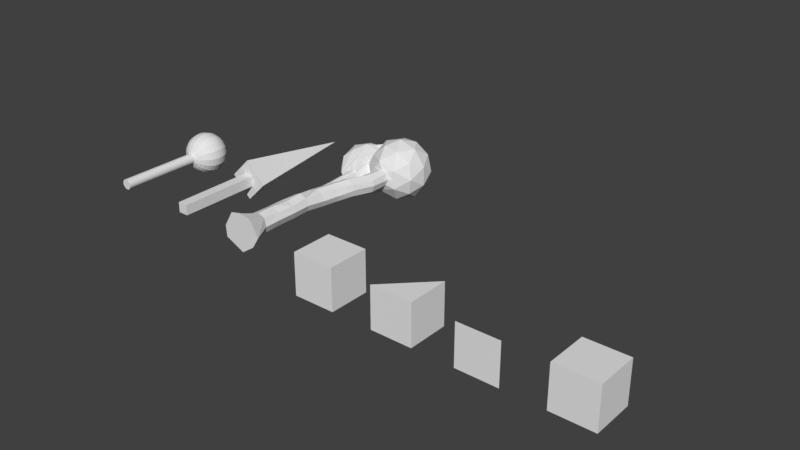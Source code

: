 # Source: land-set-1c.blend  (saved by Blender 2.79.0; exported with 4.5.12 LTS)
import bpy
from mathutils import Matrix  # noqa: F401  (used for matrix-valued properties, if any)

bpy.ops.wm.read_factory_settings(use_empty=True)
scene = bpy.context.scene
scene.name = 'Scene'

# ---- collections
col_collection_1 = bpy.data.collections.new('Collection 1'); scene.collection.children.link(col_collection_1)

# ---- materials (node trees are filled in below, after node groups)
mat_tree3_material = bpy.data.materials.new('tree3-material')
mat_tree3_material.alpha_threshold = 0.0
mat_tree3_material.use_transparent_shadow = False
mat_tree3_material.roughness = 0.5
mat_tree2_material = bpy.data.materials.new('tree2-material')
mat_tree2_material.alpha_threshold = 0.0
mat_tree2_material.use_transparent_shadow = False
mat_tree2_material.roughness = 0.5
mat_tree1_material = bpy.data.materials.new('tree1-material')
mat_tree1_material.alpha_threshold = 0.0
mat_tree1_material.use_transparent_shadow = False
mat_tree1_material.roughness = 0.5

# ---- material node trees

# ---- world
world_world = bpy.data.worlds.new('World'); scene.world = world_world
world_world.color = (0.05088, 0.05088, 0.05088)
world_world.use_sun_shadow = False
world_world.sun_shadow_jitter_overblur = 0.0
world_world.cycles.sampling_method = 'MANUAL'

# ---- meshes
me_tree_3_geo = bpy.data.meshes.new('tree_3_geo')
me_tree_3_geo.from_pydata([(-0.4846, 4.0, -0.264), (-0.4132, 3.997, -0.2481), (-0.3511, 3.983, -0.1454), (-0.392, 3.986, -0.04487), (-0.4846, 4.0, -0.01405), (-0.573, 4.0, -0.05066), (-0.6096, 4.0, -0.139), (-0.573, 4.0, -0.2274), (-0.08462, -4.292e-06, -0.439), (0.4028, 3.989, -0.154), (0.2422, -4.292e-06, -0.2158), (0.5481, 3.995, -0.08577), (0.4154, -4.292e-06, 0.06095), (0.6072, 4.008, 0.05681), (0.1922, -4.292e-06, 0.4377), (0.5549, 4.012, 0.2152), (-0.08462, -4.292e-06, 0.491), (0.4124, 4.011, 0.2807), (-0.3614, -4.292e-06, 0.4377), (0.2704, 4.006, 0.2098), (-0.5846, -4.292e-06, 0.06095), (0.2025, 3.995, 0.06224), (-0.5614, -4.292e-06, -0.2158), (0.2698, 3.987, -0.08709), (0.09216, 0.4828, -0.1158), (0.0833, 0.9737, -0.1057), (0.07972, 1.39, -0.114), (0.0817, 1.824, -0.09371), (0.1414, 2.229, -0.1172), (0.2434, 2.637, -0.1041), (0.3811, 3.028, -0.07586), (0.5283, 3.531, -0.1059), (0.1654, 0.4828, 0.06095), (0.1574, 0.9558, 0.06331), (0.1539, 1.387, 0.05719), (0.1554, 1.811, 0.06907), (0.2178, 2.224, 0.04165), (0.3104, 2.64, 0.0514), (0.432, 3.044, 0.08264), (0.5901, 3.533, 0.06591), (0.07786, 0.5159, 0.2431), (0.07831, 0.9458, 0.2045), (0.09072, 1.374, 0.2107), (0.09216, 1.791, 0.2377), (0.1536, 2.229, 0.213), (0.2464, 2.639, 0.2208), (0.4004, 3.04, 0.2189), (0.5486, 3.535, 0.1878), (-0.09406, 0.515, 0.3019), (-0.08462, 0.9369, 0.311), (-0.07989, 1.396, 0.2795), (-0.08462, 1.791, 0.311), (-0.005395, 2.23, 0.2761), (0.09351, 2.635, 0.2874), (0.2288, 3.037, 0.3072), (0.378, 3.522, 0.2831), (-0.2893, 0.4719, 0.2349), (-0.2614, 0.9369, 0.2377), (-0.2614, 1.37, 0.2377), (-0.2488, 1.813, 0.2293), (-0.1762, 2.226, 0.2193), (-0.07019, 2.635, 0.228), (0.06811, 3.032, 0.2446), (0.2191, 3.515, 0.2135), (-0.3346, 0.4828, 0.06095), (-0.3346, 0.9369, 0.06095), (-0.3346, 1.37, 0.06095), (-0.3152, 1.797, 0.05138), (-0.1383, 2.637, 0.05957), (-0.0005764, 3.025, 0.08149), (0.1576, 3.518, 0.04426), (-0.2614, 0.4828, -0.1158), (-0.2436, 0.9498, -0.1165), (-0.242, 1.373, -0.119), (-0.2471, 1.82, -0.09762), (-0.2439, 2.217, -0.1736), (-0.05891, 2.648, -0.09763), (0.06868, 3.022, -0.0875), (0.2291, 3.518, -0.09892), (0.3669, 3.522, -0.1595), (0.2262, 3.025, -0.1271), (0.08217, 2.638, -0.1492), (-0.003889, 2.238, -0.172), (-0.08527, 1.808, -0.1774), (-0.1056, 1.378, -0.1833), (-0.09006, 0.9554, -0.1841), (-0.08462, 0.4828, -0.189), (-0.5701, 4.053, 0.1239), (-0.6643, 4.209, 0.4139), (-1.066, 4.209, -0.139), (-0.6643, 4.209, -0.692), (-0.152, 4.208, -0.507), (-0.408, 4.789, 0.4191), (-0.955, 4.791, 0.2027), (-0.955, 4.791, -0.4808), (-0.305, 4.791, -0.692), (-0.4846, 5.15, -0.139), (-0.452, 4.053, -0.5645), (-0.4079, 4.202, 0.392), (-0.8263, 3.947, -0.139), (-0.9319, 4.158, 0.1859), (-0.5902, 3.947, -0.464), (-0.9319, 4.158, -0.464), (-0.3138, 4.158, -0.6649), (-0.4957, 4.514, 0.5071), (-1.103, 4.5, 0.06181), (-0.8667, 4.5, 0.3868), (-0.8667, 4.5, -0.6649), (-1.103, 4.5, -0.3399), (-0.1026, 4.5, -0.6649), (-0.4846, 4.5, -0.789), (-0.6555, 4.842, 0.3868), (-1.038, 4.842, -0.139), (-0.6555, 4.842, -0.6649), (-0.379, 5.053, 0.1859), (-0.7611, 5.053, 0.06181), (-0.7611, 5.053, -0.3399), (-0.379, 5.053, -0.464), (0.1573, 4.062, -0.1265), (0.9581, 4.365, 0.4552), (0.2081, 4.365, 0.6989), (-0.3119, 4.363, 0.09644), (0.2081, 4.365, -0.577), (0.9581, 4.365, -0.3333), (0.6227, 5.035, 0.6989), (-0.1273, 5.035, 0.4552), (-0.1273, 5.035, -0.3333), (0.6227, 5.035, -0.577), (1.086, 5.035, 0.06095), (0.4154, 5.45, 0.06095), (0.2935, 4.062, 0.4359), (0.7344, 4.062, 0.2927), (0.6125, 4.306, 0.6677), (1.053, 4.306, 0.06095), (0.7344, 4.062, -0.1708), (0.02108, 4.062, 0.06095), (-0.08929, 4.323, 0.4338), (0.2935, 4.062, -0.314), (-0.1008, 4.306, -0.314), (0.6125, 4.306, -0.5458), (1.129, 4.7, 0.2927), (1.129, 4.7, -0.1708), (0.4154, 4.7, 0.811), (0.8562, 4.7, 0.6677), (-0.2238, 4.692, 0.2964), (-0.02546, 4.7, 0.6677), (-0.02546, 4.7, -0.5458), (0.8562, 4.7, -0.5458), (0.4154, 4.7, -0.689), (0.9315, 5.094, 0.4359), (0.2182, 5.094, 0.6677), (-0.2226, 5.094, 0.06095), (0.2182, 5.094, -0.5458), (0.9315, 5.094, -0.314), (0.5372, 5.338, 0.4359), (0.8097, 5.338, 0.06095), (0.09639, 5.338, 0.2927), (0.09639, 5.338, -0.1708), (0.5372, 5.338, -0.314), (-0.3834, 4.007, -0.1949), (-0.2821, 2.606, -0.1511), (-0.3318, 2.934, -0.1537), (-0.3335, 3.242, -0.1622), (-0.3732, 3.599, -0.1436), (-0.4105, 3.596, -0.05124), (-0.3655, 3.237, -0.06469), (-0.3561, 2.918, -0.04194), (-0.3335, 2.583, -0.05797), (-0.3948, 2.589, -0.0376), (-0.4445, 2.918, -0.005326), (-0.4539, 3.237, -0.02808), (-0.4868, 3.593, -0.01909), (-0.4801, 2.581, -0.07645), (-0.5162, 2.921, -0.05213), (-0.5423, 3.237, -0.06469), (-0.5762, 3.604, -0.06329), (-0.5167, 2.581, -0.1648), (-0.5717, 2.927, -0.14), (-0.5789, 3.237, -0.1531), (-0.6065, 3.595, -0.1399), (-0.4781, 2.589, -0.2293), (-0.5274, 2.929, -0.2172), (-0.5423, 3.237, -0.2415), (-0.573, 3.576, -0.2274), (-0.4823, 3.598, -0.2412), (-0.4539, 3.237, -0.2781), (-0.4424, 2.924, -0.2523), (-0.4064, 2.594, -0.2686), (-0.3033, 2.581, -0.2044), (-0.367, 2.936, -0.2168), (-0.3655, 3.237, -0.2415), (-0.4066, 3.597, -0.2114), (-0.2219, 2.364, 0.03889), (-0.2439, 2.217, 0.07637), (-0.2132, 2.399, -0.1347), (-0.04458, 2.023, -0.1747), (-0.3323, 2.217, -0.137), (-0.3689, 2.217, -0.04863), (-0.3506, 2.217, -0.09282), (-0.3323, 2.217, 0.03976), (0.1573, 4.062, 0.2484), (0.514, 4.062, 0.3643), (0.514, 4.062, -0.2424), (0.7344, 4.062, 0.06095)], [], [(191, 184, 0, 1), (161, 160, 188, 189), (2, 3, 164, 163), (99, 88, 100), (175, 171, 4, 5), (179, 175, 5, 6), (183, 179, 6, 7), (184, 183, 7, 0), (193, 60, 192), (31, 79, 9, 11), (39, 31, 11, 13), (47, 39, 13, 15), (55, 47, 15, 17), (137, 9, 23, 118), (202, 11, 9, 137), (78, 70, 21, 23), (79, 78, 23, 9), (8, 10, 12, 14, 16, 18, 20, 22), (38, 30, 31, 39), (37, 29, 30, 38), (36, 28, 29, 37), (34, 26, 27, 35), (33, 25, 26, 34), (24, 25, 33, 32), (10, 24, 32, 12), (46, 38, 39, 47), (45, 37, 38, 46), (44, 36, 37, 45), (42, 34, 35, 43), (41, 33, 34, 42), (32, 33, 41, 40), (12, 32, 40, 14), (54, 46, 47, 55), (53, 45, 46, 54), (52, 44, 45, 53), (50, 42, 43, 51), (49, 41, 42, 50), (40, 41, 49, 48), (14, 40, 48, 16), (62, 54, 55, 63), (61, 53, 54, 62), (60, 52, 53, 61), (58, 50, 51, 59), (57, 49, 50, 58), (48, 49, 57, 56), (16, 48, 56, 18), (69, 62, 63, 70), (68, 61, 62, 69), (66, 58, 59, 67), (65, 57, 58, 66), (56, 57, 65, 64), (18, 56, 64, 20), (77, 69, 70, 78), (76, 68, 69, 77), (73, 66, 67, 74), (72, 65, 66, 73), (64, 65, 72, 71), (20, 64, 71, 22), (30, 80, 79, 31), (29, 81, 80, 30), (28, 82, 81, 29), (27, 83, 195, 82, 28), (26, 84, 83, 27), (25, 85, 84, 26), (86, 85, 25, 24), (8, 86, 24, 10), (80, 77, 78, 79), (81, 76, 77, 80), (27, 28, 36, 35), (180, 196, 198), (84, 73, 74, 83), (85, 72, 73, 84), (71, 72, 85, 86), (22, 71, 86, 8), (97, 0, 7, 101), (171, 164, 3, 4), (91, 159, 1, 103), (88, 98, 104), (89, 100, 105), (90, 102, 107), (91, 103, 109), (88, 104, 106), (89, 105, 108), (90, 107, 110), (93, 111, 115), (94, 112, 116), (95, 113, 117), (117, 116, 96), (117, 113, 116), (113, 94, 116), (116, 115, 96), (116, 112, 115), (112, 93, 115), (115, 114, 96), (115, 111, 114), (111, 92, 114), (110, 113, 95), (110, 107, 113), (107, 94, 113), (108, 112, 94), (108, 105, 112), (105, 93, 112), (106, 111, 93), (106, 104, 111), (104, 92, 111), (109, 110, 95), (109, 103, 110), (103, 90, 110), (107, 108, 94), (107, 102, 108), (102, 89, 108), (105, 106, 93), (105, 100, 106), (100, 88, 106), (103, 1, 0, 97), (101, 90, 103, 97), (101, 102, 90), (101, 99, 102), (99, 89, 102), (99, 100, 89), (99, 87, 98, 88), (101, 7, 6, 99), (5, 87, 99, 6), (135, 21, 19, 200), (119, 131, 133), (118, 23, 21, 135), (17, 130, 200, 19), (21, 70, 63, 19), (119, 133, 140), (120, 132, 142), (121, 136, 144), (122, 138, 146), (123, 139, 147), (119, 140, 143), (120, 142, 145), (122, 146, 148), (123, 147, 141), (124, 149, 154), (125, 150, 156), (126, 151, 157), (127, 152, 158), (128, 153, 155), (155, 158, 129), (155, 153, 158), (153, 127, 158), (158, 157, 129), (158, 152, 157), (152, 126, 157), (157, 156, 129), (157, 151, 156), (151, 125, 156), (156, 154, 129), (156, 150, 154), (150, 124, 154), (154, 155, 129), (154, 149, 155), (149, 128, 155), (141, 153, 128), (141, 147, 153), (147, 127, 153), (148, 152, 127), (148, 146, 152), (146, 126, 152), (145, 150, 125), (145, 142, 150), (142, 124, 150), (143, 149, 124), (143, 140, 149), (140, 128, 149), (147, 148, 127), (147, 139, 148), (139, 122, 148), (144, 145, 125), (144, 136, 145), (136, 120, 145), (142, 143, 124), (142, 132, 143), (132, 119, 143), (140, 141, 128), (140, 133, 141), (133, 123, 141), (134, 139, 123), (134, 202, 137, 139), (137, 122, 139), (137, 138, 122), (137, 118, 135, 138), (135, 121, 138), (135, 136, 121), (135, 200, 130, 136), (130, 120, 136), (133, 134, 123), (133, 131, 203, 134), (55, 17, 19, 63), (130, 132, 120), (130, 201, 131, 132), (131, 119, 132), (87, 5, 4, 98), (98, 4, 3, 121), (121, 3, 2, 138), (2, 159, 91, 138), (144, 104, 98, 121), (104, 144, 92), (125, 114, 92, 144), (151, 96, 114, 125), (96, 151, 126, 117), (117, 126, 146, 95), (95, 146, 138, 109), (91, 109, 138), (163, 164, 165, 162), (162, 165, 166, 161), (161, 166, 167, 160), (162, 161, 189, 190), (170, 165, 164, 171), (169, 166, 165, 170), (167, 166, 169, 168), (192, 167, 168, 193), (174, 170, 171, 175), (173, 169, 170, 174), (168, 169, 173, 172), (197, 176, 180, 198), (178, 174, 175, 179), (177, 173, 174, 178), (172, 173, 177, 176), (172, 176, 197, 199), (182, 178, 179, 183), (181, 177, 178, 182), (176, 177, 181, 180), (168, 172, 199, 193), (185, 182, 183, 184), (186, 181, 182, 185), (180, 181, 186, 187), (187, 75, 196, 180), (190, 185, 184, 191), (189, 186, 185, 190), (187, 186, 189, 188), (75, 187, 188, 194), (163, 162, 190, 191), (1, 159, 2, 163, 191), (61, 68, 192, 60), (68, 76, 194, 192), (81, 82, 194, 76), (195, 75, 194, 82), (195, 83, 196, 75), (198, 196, 83, 74), (74, 67, 197, 198), (67, 59, 199, 197), (59, 51, 193, 199), (51, 43, 60, 193), (60, 43, 52), (43, 35, 36, 44), (43, 44, 52), (167, 192, 160), (188, 160, 192, 194), (134, 13, 11, 202), (130, 17, 15, 201), (203, 15, 13, 134), (131, 201, 15, 203)])
_uv = me_tree_3_geo.uv_layers.new(name='UVMap')
_uv.uv.foreach_set('vector', [0.3966, 0.5171, 0.4047, 0.5077, 0.4529, 0.5444, 0.4459, 0.5526, 0.3128, 0.4658, 0.2696, 0.4345, 0.2725, 0.4256, 0.32, 0.4576, 0.433, 0.5644, 0.4228, 0.5763, 0.38, 0.5378, 0.3896, 0.5263, 0.2132, 0.8104, 0.1779, 0.7971, 0.2009, 0.7938, 0.48, 0.9285, 0.4941, 0.9289, 0.486, 0.986, 0.4725, 0.984, 0.4687, 0.9253, 0.48, 0.9285, 0.4725, 0.984, 0.459, 0.9817, 0.4563, 0.92, 0.4687, 0.9253, 0.459, 0.9817, 0.4456, 0.9793, 0.4047, 0.5077, 0.4113, 0.4951, 0.4612, 0.5332, 0.4529, 0.5444, 0.5485, 0.7319, 0.5722, 0.7306, 0.5492, 0.7544, 0.07003, 0.5092, 0.08712, 0.5154, 0.06248, 0.5603, 0.04586, 0.5531, 0.05255, 0.4999, 0.07003, 0.5092, 0.04586, 0.5531, 0.02994, 0.547, 0.6696, 0.9128, 0.687, 0.9107, 0.6945, 0.9753, 0.6716, 0.9778, 0.6428, 0.9114, 0.6696, 0.9128, 0.6716, 0.9778, 0.6499, 0.9785, 0.7962, 0.1354, 0.7801, 0.1457, 0.7723, 0.1351, 0.7754, 0.1197, 0.7886, 0.1545, 0.7769, 0.1571, 0.7801, 0.1457, 0.7962, 0.1354, 0.1025, 0.5213, 0.1181, 0.5297, 0.09303, 0.5763, 0.07754, 0.567, 0.08712, 0.5154, 0.1025, 0.5213, 0.07754, 0.567, 0.06248, 0.5603, 0.794, 0.4898, 0.8453, 0.512, 0.8768, 0.5458, 0.8558, 0.6041, 0.8188, 0.6188, 0.779, 0.6188, 0.7478, 0.5764, 0.7456, 0.5374, 0.08621, 0.4539, 0.1035, 0.4621, 0.07003, 0.5092, 0.05255, 0.4999, 0.1155, 0.4163, 0.1347, 0.4237, 0.1035, 0.4621, 0.08621, 0.4539, 0.1348, 0.3695, 0.1577, 0.3731, 0.1347, 0.4237, 0.1155, 0.4163, 0.1236, 0.2574, 0.1489, 0.253, 0.1576, 0.314, 0.1328, 0.3148, 0.1111, 0.1991, 0.1369, 0.1961, 0.1489, 0.253, 0.1236, 0.2574, 0.1214, 0.1237, 0.1369, 0.1961, 0.1111, 0.1991, 0.09427, 0.1337, 0.09205, 0.05116, 0.1214, 0.1237, 0.09427, 0.1337, 0.04748, 0.06891, 0.6509, 0.8456, 0.6697, 0.8428, 0.687, 0.9107, 0.6696, 0.9128, 0.6332, 0.7898, 0.6582, 0.786, 0.6697, 0.8428, 0.6509, 0.8456, 0.6216, 0.7316, 0.6469, 0.7282, 0.6582, 0.786, 0.6332, 0.7898, 0.6135, 0.6117, 0.6362, 0.6137, 0.6363, 0.6718, 0.6113, 0.6703, 0.6159, 0.5521, 0.6378, 0.5555, 0.6362, 0.6137, 0.6135, 0.6117, 0.649, 0.4915, 0.6378, 0.5555, 0.6159, 0.5521, 0.6189, 0.4873, 0.6945, 0.4284, 0.649, 0.4915, 0.6189, 0.4873, 0.6365, 0.4046, 0.6253, 0.8446, 0.6509, 0.8456, 0.6696, 0.9128, 0.6428, 0.9114, 0.61, 0.789, 0.6332, 0.7898, 0.6509, 0.8456, 0.6253, 0.8446, 0.5976, 0.7319, 0.6216, 0.7316, 0.6332, 0.7898, 0.61, 0.789, 0.5876, 0.6139, 0.6135, 0.6117, 0.6113, 0.6703, 0.585, 0.6689, 0.5886, 0.549, 0.6159, 0.5521, 0.6135, 0.6117, 0.5876, 0.6139, 0.6189, 0.4873, 0.6159, 0.5521, 0.5886, 0.549, 0.5902, 0.4836, 0.6365, 0.4046, 0.6189, 0.4873, 0.5902, 0.4836, 0.5986, 0.4007, 0.6024, 0.8432, 0.6253, 0.8446, 0.6428, 0.9114, 0.6186, 0.911, 0.5859, 0.7884, 0.61, 0.789, 0.6253, 0.8446, 0.6024, 0.8432, 0.5722, 0.7306, 0.5976, 0.7319, 0.61, 0.789, 0.5859, 0.7884, 0.5615, 0.6096, 0.5876, 0.6139, 0.585, 0.6689, 0.5602, 0.6705, 0.5614, 0.5485, 0.5886, 0.549, 0.5876, 0.6139, 0.5615, 0.6096, 0.5902, 0.4836, 0.5886, 0.549, 0.5614, 0.5485, 0.5563, 0.4768, 0.5986, 0.4007, 0.5902, 0.4836, 0.5563, 0.4768, 0.5615, 0.3978, 0.5784, 0.8459, 0.6024, 0.8432, 0.6186, 0.911, 0.5939, 0.9153, 0.5612, 0.792, 0.5859, 0.7884, 0.6024, 0.8432, 0.5784, 0.8459, 0.5354, 0.6095, 0.5615, 0.6096, 0.5602, 0.6705, 0.534, 0.669, 0.5343, 0.5496, 0.5614, 0.5485, 0.5615, 0.6096, 0.5354, 0.6095, 0.5563, 0.4768, 0.5614, 0.5485, 0.5343, 0.5496, 0.5281, 0.4815, 0.5615, 0.3978, 0.5563, 0.4768, 0.5281, 0.4815, 0.5061, 0.4049, 0.1391, 0.4748, 0.1556, 0.4865, 0.1181, 0.5297, 0.1025, 0.5213, 0.1721, 0.4392, 0.1862, 0.454, 0.1556, 0.4865, 0.1391, 0.4748, 0.5079, 0.6104, 0.5354, 0.6095, 0.534, 0.669, 0.5111, 0.6714, 0.5065, 0.5532, 0.5343, 0.5496, 0.5354, 0.6095, 0.5079, 0.6104, 0.5281, 0.4815, 0.5343, 0.5496, 0.5065, 0.5532, 0.5007, 0.4885, 0.5061, 0.4049, 0.5281, 0.4815, 0.5007, 0.4885, 0.4714, 0.4152, 0.1035, 0.4621, 0.1214, 0.4684, 0.08712, 0.5154, 0.07003, 0.5092, 0.1347, 0.4237, 0.1554, 0.4299, 0.1214, 0.4684, 0.1035, 0.4621, 0.1577, 0.3731, 0.181, 0.3751, 0.1554, 0.4299, 0.1347, 0.4237, 0.1576, 0.314, 0.1836, 0.3074, 0.1836, 0.3409, 0.181, 0.3751, 0.1577, 0.3731, 0.1489, 0.253, 0.1753, 0.2463, 0.1836, 0.3074, 0.1576, 0.314, 0.1369, 0.1961, 0.1628, 0.1887, 0.1753, 0.2463, 0.1489, 0.253, 0.1511, 0.1185, 0.1628, 0.1887, 0.1369, 0.1961, 0.1214, 0.1237, 0.1447, 0.0349, 0.1511, 0.1185, 0.1214, 0.1237, 0.09205, 0.05116, 0.1214, 0.4684, 0.1391, 0.4748, 0.1025, 0.5213, 0.08712, 0.5154, 0.1554, 0.4299, 0.1721, 0.4392, 0.1391, 0.4748, 0.1214, 0.4684, 0.1576, 0.314, 0.1577, 0.3731, 0.1348, 0.3695, 0.1328, 0.3148, 0.2958, 0.4071, 0.2417, 0.362, 0.2478, 0.3566, 0.1753, 0.2463, 0.1958, 0.2418, 0.2101, 0.3021, 0.1836, 0.3074, 0.1628, 0.1887, 0.1857, 0.1843, 0.1958, 0.2418, 0.1753, 0.2463, 0.1801, 0.1183, 0.1857, 0.1843, 0.1628, 0.1887, 0.1511, 0.1185, 0.2228, 0.04349, 0.1801, 0.1183, 0.1511, 0.1185, 0.1447, 0.0349, 0.2402, 0.831, 0.2182, 0.8342, 0.2151, 0.827, 0.2303, 0.824, 0.4941, 0.9289, 0.5057, 0.9307, 0.5001, 0.986, 0.486, 0.986, 0.2533, 0.8642, 0.2116, 0.8436, 0.2172, 0.8405, 0.2536, 0.839, 0.1779, 0.7971, 0.165, 0.8099, 0.1492, 0.7764, 0.2182, 0.7938, 0.2009, 0.7938, 0.2128, 0.7771, 0.2477, 0.8143, 0.232, 0.8035, 0.2506, 0.7942, 0.2533, 0.8642, 0.2536, 0.839, 0.3002, 0.8507, 0.1779, 0.7971, 0.1492, 0.7764, 0.1881, 0.7732, 0.2182, 0.7938, 0.2128, 0.7771, 0.2319, 0.7841, 0.2477, 0.8143, 0.2506, 0.7942, 0.2721, 0.8115, 0.2068, 0.7561, 0.1778, 0.7354, 0.2232, 0.7294, 0.2482, 0.7736, 0.2298, 0.7619, 0.2568, 0.7484, 0.3093, 0.7966, 0.2732, 0.7784, 0.3056, 0.743, 0.3056, 0.743, 0.2568, 0.7484, 0.264, 0.7027, 0.3056, 0.743, 0.2732, 0.7784, 0.2568, 0.7484, 0.2732, 0.7784, 0.2482, 0.7736, 0.2568, 0.7484, 0.2568, 0.7484, 0.2232, 0.7294, 0.264, 0.7027, 0.2568, 0.7484, 0.2298, 0.7619, 0.2232, 0.7294, 0.2298, 0.7619, 0.2068, 0.7561, 0.2232, 0.7294, 0.2232, 0.7294, 0.1965, 0.6579, 0.264, 0.7027, 0.2232, 0.7294, 0.1778, 0.7354, 0.1965, 0.6579, 0.1778, 0.7354, 0.1307, 0.7223, 0.1965, 0.6579, 0.2721, 0.8115, 0.2732, 0.7784, 0.3093, 0.7966, 0.2721, 0.8115, 0.2506, 0.7942, 0.2732, 0.7784, 0.2506, 0.7942, 0.2482, 0.7736, 0.2732, 0.7784, 0.2319, 0.7841, 0.2298, 0.7619, 0.2482, 0.7736, 0.2319, 0.7841, 0.2128, 0.7771, 0.2298, 0.7619, 0.2128, 0.7771, 0.2068, 0.7561, 0.2298, 0.7619, 0.1881, 0.7732, 0.1778, 0.7354, 0.2068, 0.7561, 0.1881, 0.7732, 0.1492, 0.7764, 0.1778, 0.7354, 0.1492, 0.7764, 0.1307, 0.7223, 0.1778, 0.7354, 0.3002, 0.8507, 0.2721, 0.8115, 0.3093, 0.7966, 0.3002, 0.8507, 0.2536, 0.839, 0.2721, 0.8115, 0.2536, 0.839, 0.2477, 0.8143, 0.2721, 0.8115, 0.2506, 0.7942, 0.2319, 0.7841, 0.2482, 0.7736, 0.2506, 0.7942, 0.232, 0.8035, 0.2319, 0.7841, 0.232, 0.8035, 0.2182, 0.7938, 0.2319, 0.7841, 0.2128, 0.7771, 0.1881, 0.7732, 0.2068, 0.7561, 0.2128, 0.7771, 0.2009, 0.7938, 0.1881, 0.7732, 0.2009, 0.7938, 0.1779, 0.7971, 0.1881, 0.7732, 0.2536, 0.839, 0.2172, 0.8405, 0.2182, 0.8342, 0.2402, 0.831, 0.2303, 0.824, 0.2477, 0.8143, 0.2536, 0.839, 0.2402, 0.831, 0.2303, 0.824, 0.232, 0.8035, 0.2477, 0.8143, 0.2303, 0.824, 0.2132, 0.8104, 0.232, 0.8035, 0.2132, 0.8104, 0.2182, 0.7938, 0.232, 0.8035, 0.2132, 0.8104, 0.2009, 0.7938, 0.2182, 0.7938, 0.2132, 0.8104, 0.1892, 0.8157, 0.165, 0.8099, 0.1779, 0.7971, 0.2303, 0.824, 0.2151, 0.827, 0.2093, 0.8228, 0.2132, 0.8104, 0.2016, 0.8226, 0.1892, 0.8157, 0.2132, 0.8104, 0.2093, 0.8228, 0.7447, 0.1109, 0.7569, 0.1329, 0.7485, 0.1457, 0.7374, 0.1394, 0.7596, 0.1931, 0.7601, 0.1748, 0.7757, 0.1884, 0.7754, 0.1197, 0.7723, 0.1351, 0.7569, 0.1329, 0.7447, 0.1109, 0.7501, 0.1583, 0.7357, 0.16, 0.7374, 0.1394, 0.7485, 0.1457, 0.6062, 0.9798, 0.5939, 0.9153, 0.6186, 0.911, 0.6282, 0.9788, 0.7596, 0.1931, 0.7757, 0.1884, 0.7698, 0.2057, 0.7143, 0.1825, 0.7408, 0.1881, 0.7252, 0.2106, 0.6532, 0.02718, 0.685, 0.1416, 0.5588, 0.1652, 0.8445, 0.1415, 0.8331, 0.02718, 0.9736, 0.1635, 0.7933, 0.1857, 0.8117, 0.1698, 0.8094, 0.1986, 0.7596, 0.1931, 0.7698, 0.2057, 0.7508, 0.2083, 0.7143, 0.1825, 0.7252, 0.2106, 0.6762, 0.2102, 0.8445, 0.1415, 0.9736, 0.1635, 0.8448, 0.1914, 0.7933, 0.1857, 0.8094, 0.1986, 0.7878, 0.2027, 0.7439, 0.2277, 0.7642, 0.2239, 0.7577, 0.2487, 0.6248, 0.3286, 0.7181, 0.2495, 0.7501, 0.2973, 0.9381, 0.3441, 0.7765, 0.4141, 0.8186, 0.2987, 0.8234, 0.2199, 0.8601, 0.2451, 0.8101, 0.2464, 0.7806, 0.2177, 0.7989, 0.2201, 0.7824, 0.2367, 0.7824, 0.2367, 0.8101, 0.2464, 0.7837, 0.264, 0.7824, 0.2367, 0.7989, 0.2201, 0.8101, 0.2464, 0.7989, 0.2201, 0.8234, 0.2199, 0.8101, 0.2464, 0.8101, 0.2464, 0.8186, 0.2987, 0.7837, 0.264, 0.8101, 0.2464, 0.8601, 0.2451, 0.8186, 0.2987, 0.8601, 0.2451, 0.9381, 0.3441, 0.8186, 0.2987, 0.8186, 0.2987, 0.7501, 0.2973, 0.7837, 0.264, 0.8186, 0.2987, 0.7765, 0.4141, 0.7501, 0.2973, 0.7765, 0.4141, 0.6248, 0.3286, 0.7501, 0.2973, 0.7501, 0.2973, 0.7577, 0.2487, 0.7837, 0.264, 0.7501, 0.2973, 0.7181, 0.2495, 0.7577, 0.2487, 0.7181, 0.2495, 0.7439, 0.2277, 0.7577, 0.2487, 0.7577, 0.2487, 0.7824, 0.2367, 0.7837, 0.264, 0.7577, 0.2487, 0.7642, 0.2239, 0.7824, 0.2367, 0.7642, 0.2239, 0.7806, 0.2177, 0.7824, 0.2367, 0.7878, 0.2027, 0.7989, 0.2201, 0.7806, 0.2177, 0.7878, 0.2027, 0.8094, 0.1986, 0.7989, 0.2201, 0.8094, 0.1986, 0.8234, 0.2199, 0.7989, 0.2201, 0.8448, 0.1914, 0.8601, 0.2451, 0.8234, 0.2199, 0.8448, 0.1914, 0.9736, 0.1635, 0.8601, 0.2451, 0.9736, 0.1635, 0.9381, 0.3441, 0.8601, 0.2451, 0.6762, 0.2102, 0.7181, 0.2495, 0.6248, 0.3286, 0.6762, 0.2102, 0.7252, 0.2106, 0.7181, 0.2495, 0.7252, 0.2106, 0.7439, 0.2277, 0.7181, 0.2495, 0.7508, 0.2083, 0.7642, 0.2239, 0.7439, 0.2277, 0.7508, 0.2083, 0.7698, 0.2057, 0.7642, 0.2239, 0.7698, 0.2057, 0.7806, 0.2177, 0.7642, 0.2239, 0.8094, 0.1986, 0.8448, 0.1914, 0.8234, 0.2199, 0.8094, 0.1986, 0.8117, 0.1698, 0.8448, 0.1914, 0.8117, 0.1698, 0.8445, 0.1415, 0.8448, 0.1914, 0.5588, 0.1652, 0.6762, 0.2102, 0.6248, 0.3286, 0.5588, 0.1652, 0.685, 0.1416, 0.6762, 0.2102, 0.685, 0.1416, 0.7143, 0.1825, 0.6762, 0.2102, 0.7252, 0.2106, 0.7508, 0.2083, 0.7439, 0.2277, 0.7252, 0.2106, 0.7408, 0.1881, 0.7508, 0.2083, 0.7408, 0.1881, 0.7596, 0.1931, 0.7508, 0.2083, 0.7698, 0.2057, 0.7878, 0.2027, 0.7806, 0.2177, 0.7698, 0.2057, 0.7757, 0.1884, 0.7878, 0.2027, 0.7757, 0.1884, 0.7933, 0.1857, 0.7878, 0.2027, 0.7831, 0.1679, 0.8117, 0.1698, 0.7933, 0.1857, 0.7831, 0.1679, 0.7886, 0.1545, 0.7962, 0.1354, 0.8117, 0.1698, 0.7962, 0.1354, 0.8445, 0.1415, 0.8117, 0.1698, 0.7962, 0.1354, 0.8331, 0.02718, 0.8445, 0.1415, 0.7962, 0.1354, 0.7754, 0.1197, 0.7447, 0.1109, 0.8331, 0.02718, 0.7447, 0.1109, 0.6532, 0.02718, 0.8331, 0.02718, 0.7447, 0.1109, 0.685, 0.1416, 0.6532, 0.02718, 0.7447, 0.1109, 0.7374, 0.1394, 0.7357, 0.16, 0.685, 0.1416, 0.7357, 0.16, 0.7143, 0.1825, 0.685, 0.1416, 0.7757, 0.1884, 0.7831, 0.1679, 0.7933, 0.1857, 0.7757, 0.1884, 0.7601, 0.1748, 0.7711, 0.1705, 0.7831, 0.1679, 0.6428, 0.9114, 0.6499, 0.9785, 0.6282, 0.9788, 0.6186, 0.911, 0.7357, 0.16, 0.7408, 0.1881, 0.7143, 0.1825, 0.7357, 0.16, 0.7496, 0.1677, 0.7601, 0.1748, 0.7408, 0.1881, 0.7601, 0.1748, 0.7596, 0.1931, 0.7408, 0.1881, 0.1892, 0.8157, 0.2016, 0.8226, 0.1954, 0.8296, 0.165, 0.8099, 0.165, 0.8099, 0.1954, 0.8296, 0.1964, 0.8398, 0.1213, 0.8678, 0.1213, 0.8678, 0.1964, 0.8398, 0.2043, 0.8465, 0.246, 0.9157, 0.2043, 0.8465, 0.2116, 0.8436, 0.2533, 0.8642, 0.246, 0.9157, 0.05846, 0.75, 0.1492, 0.7764, 0.165, 0.8099, 0.1213, 0.8678, 0.1492, 0.7764, 0.05846, 0.75, 0.1307, 0.7223, 0.0955, 0.615, 0.1965, 0.6579, 0.1307, 0.7223, 0.05846, 0.75, 0.2515, 0.615, 0.264, 0.7027, 0.1965, 0.6579, 0.0955, 0.615, 0.264, 0.7027, 0.2515, 0.615, 0.3888, 0.697, 0.3056, 0.743, 0.3056, 0.743, 0.3888, 0.697, 0.3738, 0.8575, 0.3093, 0.7966, 0.3093, 0.7966, 0.3738, 0.8575, 0.246, 0.9157, 0.3002, 0.8507, 0.2533, 0.8642, 0.3002, 0.8507, 0.246, 0.9157, 0.3896, 0.5263, 0.38, 0.5378, 0.3389, 0.5051, 0.3482, 0.4938, 0.3482, 0.4938, 0.3389, 0.5051, 0.3013, 0.4782, 0.3128, 0.4658, 0.3128, 0.4658, 0.3013, 0.4782, 0.2598, 0.451, 0.2696, 0.4345, 0.3482, 0.4938, 0.3128, 0.4658, 0.32, 0.4576, 0.3551, 0.4841, 0.5045, 0.8786, 0.5182, 0.8805, 0.5057, 0.9307, 0.4941, 0.9289, 0.5122, 0.8344, 0.5252, 0.8357, 0.5182, 0.8805, 0.5045, 0.8786, 0.5311, 0.7881, 0.5252, 0.8357, 0.5122, 0.8344, 0.5215, 0.7877, 0.5492, 0.7544, 0.5311, 0.7881, 0.5215, 0.7877, 0.5485, 0.7319, 0.4907, 0.8769, 0.5045, 0.8786, 0.4941, 0.9289, 0.48, 0.9285, 0.5006, 0.8334, 0.5122, 0.8344, 0.5045, 0.8786, 0.4907, 0.8769, 0.5215, 0.7877, 0.5122, 0.8344, 0.5006, 0.8334, 0.508, 0.7862, 0.5201, 0.7317, 0.4949, 0.7849, 0.4846, 0.7822, 0.513, 0.7303, 0.477, 0.8746, 0.4907, 0.8769, 0.48, 0.9285, 0.4687, 0.9253, 0.4863, 0.8321, 0.5006, 0.8334, 0.4907, 0.8769, 0.477, 0.8746, 0.508, 0.7862, 0.5006, 0.8334, 0.4863, 0.8321, 0.4949, 0.7849, 0.508, 0.7862, 0.4949, 0.7849, 0.5201, 0.7317, 0.5344, 0.7315, 0.4635, 0.8718, 0.477, 0.8746, 0.4687, 0.9253, 0.4563, 0.92, 0.4741, 0.8291, 0.4863, 0.8321, 0.477, 0.8746, 0.4635, 0.8718, 0.4949, 0.7849, 0.4863, 0.8321, 0.4741, 0.8291, 0.4846, 0.7822, 0.5215, 0.7877, 0.508, 0.7862, 0.5344, 0.7315, 0.5485, 0.7319, 0.3637, 0.4741, 0.3727, 0.4639, 0.4113, 0.4951, 0.4047, 0.5077, 0.3272, 0.4467, 0.3368, 0.4367, 0.3727, 0.4639, 0.3637, 0.4741, 0.2958, 0.4071, 0.3368, 0.4367, 0.3272, 0.4467, 0.2871, 0.4162, 0.2871, 0.4162, 0.224, 0.3677, 0.2417, 0.362, 0.2958, 0.4071, 0.3551, 0.4841, 0.3637, 0.4741, 0.4047, 0.5077, 0.3966, 0.5171, 0.32, 0.4576, 0.3272, 0.4467, 0.3637, 0.4741, 0.3551, 0.4841, 0.2871, 0.4162, 0.3272, 0.4467, 0.32, 0.4576, 0.2725, 0.4256, 0.224, 0.3677, 0.2871, 0.4162, 0.2725, 0.4256, 0.2259, 0.4099, 0.3896, 0.5263, 0.3482, 0.4938, 0.3551, 0.4841, 0.3966, 0.5171, 0.4459, 0.5526, 0.4412, 0.5601, 0.433, 0.5644, 0.3896, 0.5263, 0.3966, 0.5171, 0.5859, 0.7884, 0.5612, 0.792, 0.5492, 0.7544, 0.5722, 0.7306, 0.1862, 0.454, 0.1721, 0.4392, 0.2259, 0.4099, 0.2149, 0.4477, 0.1554, 0.4299, 0.181, 0.3751, 0.2259, 0.4099, 0.1721, 0.4392, 0.1836, 0.3409, 0.224, 0.3677, 0.2259, 0.4099, 0.181, 0.3751, 0.1836, 0.3409, 0.1836, 0.3074, 0.2417, 0.362, 0.224, 0.3677, 0.2478, 0.3566, 0.2417, 0.362, 0.1836, 0.3074, 0.2101, 0.3021, 0.5111, 0.6714, 0.534, 0.669, 0.5201, 0.7317, 0.513, 0.7303, 0.534, 0.669, 0.5602, 0.6705, 0.5344, 0.7315, 0.5201, 0.7317, 0.5602, 0.6705, 0.585, 0.6689, 0.5485, 0.7319, 0.5344, 0.7315, 0.585, 0.6689, 0.6113, 0.6703, 0.5722, 0.7306, 0.5485, 0.7319, 0.5722, 0.7306, 0.6113, 0.6703, 0.5976, 0.7319, 0.6113, 0.6703, 0.6363, 0.6718, 0.6469, 0.7282, 0.6216, 0.7316, 0.6113, 0.6703, 0.6216, 0.7316, 0.5976, 0.7319, 0.2598, 0.451, 0.2149, 0.4477, 0.2696, 0.4345, 0.2725, 0.4256, 0.2696, 0.4345, 0.2149, 0.4477, 0.2259, 0.4099, 0.7831, 0.1679, 0.7689, 0.1628, 0.7769, 0.1571, 0.7886, 0.1545, 0.7357, 0.16, 0.7501, 0.1583, 0.7588, 0.1639, 0.7496, 0.1677, 0.7711, 0.1705, 0.7588, 0.1639, 0.7689, 0.1628, 0.7831, 0.1679, 0.7601, 0.1748, 0.7496, 0.1677, 0.7588, 0.1639, 0.7711, 0.1705])
me_tree_3_geo.materials.append(mat_tree3_material)
me_tree_3_geo.use_remesh_preserve_volume = False
me_tree_3_geo.use_remesh_preserve_attributes = False
me_tree_3_geo.use_mirror_vertex_groups = False
me_tree_3_geo.update()
me_tree_2_geo = bpy.data.meshes.new('tree_2_geo')
me_tree_2_geo.from_pydata([(-0.125, -1.669e-06, 0.125), (-0.125, 2.0, 0.125), (-0.125, -1.669e-06, -0.125), (-0.125, 2.0, -0.125), (0.125, -1.669e-06, 0.125), (0.125, 2.0, 0.125), (0.125, -1.669e-06, -0.125), (0.125, 2.0, -0.125), (7.364e-09, 2.0, -0.5), (0.5, 2.0, 0.0), (-3.635e-08, 2.0, 0.5), (-0.5, 2.0, 0.0), (7.364e-09, 5.0, 1.192e-07), (0.25, 2.0, -0.25), (0.25, 2.0, 0.25), (-0.25, 2.0, 0.25), (-0.25, 2.0, -0.25), (0.25, 2.0, 0.0), (7.364e-09, 2.0, -0.25), (-0.25, 2.0, 0.0), (-2.244e-08, 2.0, 0.25)], [], [(0, 1, 3, 2), (2, 3, 7, 6), (6, 7, 5, 4), (4, 5, 1, 0), (2, 6, 4, 0), (7, 3, 1, 5), (8, 12, 9, 13), (9, 12, 10, 14), (10, 12, 11, 15), (11, 12, 8, 16), (10, 15, 20, 14), (11, 16, 19, 15), (16, 8, 13, 18), (9, 14, 17, 13), (14, 5, 17), (13, 17, 7), (7, 17, 5), (14, 20, 5), (15, 1, 20), (5, 20, 1), (15, 19, 1), (16, 3, 19), (1, 19, 3), (16, 18, 3), (13, 7, 18), (3, 18, 7)])
_uv = me_tree_2_geo.uv_layers.new(name='UVMap')
_uv.uv.foreach_set('vector', [0.9998, 0.0001791, 0.9998, 0.5349, 0.933, 0.5349, 0.933, 0.0001791, 0.933, 0.0001791, 0.933, 0.5349, 0.8661, 0.5349, 0.8661, 0.0001791, 0.8661, 0.0001791, 0.8661, 0.5349, 0.7993, 0.5349, 0.7993, 0.0001791, 0.7993, 0.0001791, 0.7993, 0.5349, 0.7324, 0.5349, 0.7324, 0.0001791, 0.7993, 0.7916, 0.7324, 0.7916, 0.7324, 0.7247, 0.7993, 0.7247, 0.7993, 0.8588, 0.7324, 0.8588, 0.7324, 0.7919, 0.7993, 0.7919, 0.5537, 0.02211, 0.3663, 0.8117, 0.3663, 0.0001791, 0.5541, 0.01884, 0.3649, 0.08673, 0.0001791, 0.8117, 0.1876, 0.02211, 0.366, 0.08362, 0.1876, 0.02211, 0.0001791, 0.8117, 0.0001791, 0.0001791, 0.1879, 0.01884, 0.731, 0.08673, 0.3663, 0.8117, 0.5537, 0.02211, 0.7321, 0.08362, 0.9215, 0.7244, 0.827, 0.7244, 0.8742, 0.6771, 0.9215, 0.6298, 0.7324, 0.7244, 0.7324, 0.6298, 0.7797, 0.6771, 0.827, 0.7244, 0.7324, 0.6298, 0.7324, 0.5353, 0.827, 0.5353, 0.7797, 0.5826, 0.9215, 0.5353, 0.9215, 0.6298, 0.8742, 0.5826, 0.827, 0.5353, 0.9215, 0.6298, 0.8742, 0.6298, 0.8742, 0.5826, 0.827, 0.5353, 0.8742, 0.5826, 0.827, 0.5826, 0.827, 0.5826, 0.8742, 0.5826, 0.8742, 0.6298, 0.9215, 0.6298, 0.8742, 0.6771, 0.8742, 0.6298, 0.827, 0.7244, 0.827, 0.6771, 0.8742, 0.6771, 0.8742, 0.6298, 0.8742, 0.6771, 0.827, 0.6771, 0.827, 0.7244, 0.7797, 0.6771, 0.827, 0.6771, 0.7324, 0.6298, 0.7797, 0.6298, 0.7797, 0.6771, 0.827, 0.6771, 0.7797, 0.6771, 0.7797, 0.6298, 0.7324, 0.6298, 0.7797, 0.5826, 0.7797, 0.6298, 0.827, 0.5353, 0.827, 0.5826, 0.7797, 0.5826, 0.7797, 0.6298, 0.7797, 0.5826, 0.827, 0.5826])
me_tree_2_geo.materials.append(mat_tree2_material)
me_tree_2_geo.use_remesh_preserve_volume = False
me_tree_2_geo.use_remesh_preserve_attributes = False
me_tree_2_geo.use_mirror_vertex_groups = False
me_tree_2_geo.update()
me_tree_1_geo = bpy.data.meshes.new('tree_1_geo')
me_tree_1_geo.from_pydata([(4.299e-07, 3.815e-06, -0.125), (4.299e-07, 1.95, -0.125), (0.02439, 3.815e-06, -0.1226), (0.02439, 1.95, -0.1226), (0.04784, 3.815e-06, -0.1155), (0.04784, 1.95, -0.1155), (0.06945, 3.815e-06, -0.1039), (0.06945, 1.95, -0.1039), (0.08839, 3.815e-06, -0.08839), (0.08839, 1.95, -0.08839), (0.1039, 3.815e-06, -0.06945), (0.1039, 1.95, -0.06945), (0.1155, 3.815e-06, -0.04784), (0.1155, 1.95, -0.04784), (0.1226, 3.815e-06, -0.02439), (0.1226, 1.95, -0.02439), (0.125, 3.815e-06, -6.682e-08), (0.125, 1.95, -9.663e-08), (0.1226, 3.815e-06, 0.02439), (0.1226, 1.95, 0.02439), (0.1155, 3.815e-06, 0.04784), (0.1155, 1.95, 0.04784), (0.1039, 3.815e-06, 0.06945), (0.1039, 1.95, 0.06945), (0.08839, 3.815e-06, 0.08839), (0.08839, 1.95, 0.08839), (0.06945, 3.815e-06, 0.1039), (0.06945, 1.95, 0.1039), (0.04784, 3.815e-06, 0.1155), (0.04784, 1.95, 0.1155), (0.02439, 3.815e-06, 0.1226), (0.02439, 1.95, 0.1226), (3.892e-07, 3.815e-06, 0.125), (3.892e-07, 1.95, 0.125), (-0.02439, 3.815e-06, 0.1226), (-0.02439, 1.95, 0.1226), (-0.04784, 3.815e-06, 0.1155), (-0.04784, 1.95, 0.1155), (-0.06945, 3.815e-06, 0.1039), (-0.06945, 1.95, 0.1039), (-0.08839, 3.815e-06, 0.08839), (-0.08839, 1.95, 0.08839), (-0.1039, 3.815e-06, 0.06945), (-0.1039, 1.95, 0.06945), (-0.1155, 3.815e-06, 0.04784), (-0.1155, 1.95, 0.04784), (-0.1226, 3.815e-06, 0.02439), (-0.1226, 1.95, 0.02439), (-0.125, 3.815e-06, -3.052e-07), (-0.125, 1.95, -2.009e-07), (-0.1226, 3.815e-06, -0.02439), (-0.1226, 1.95, -0.02439), (-0.1155, 3.815e-06, -0.04784), (-0.1155, 1.95, -0.04784), (-0.1039, 3.815e-06, -0.06945), (-0.1039, 1.95, -0.06945), (-0.08839, 3.815e-06, -0.08839), (-0.08839, 1.95, -0.08839), (-0.06945, 3.815e-06, -0.1039), (-0.06945, 1.95, -0.1039), (-0.04783, 3.815e-06, -0.1155), (-0.04783, 1.95, -0.1155), (-0.02439, 3.815e-06, -0.1226), (-0.02439, 1.95, -0.1226), (4.299e-07, 2.94, -0.09755), (4.299e-07, 2.804, -0.3536), (4.299e-07, 2.728, -0.4157), (4.299e-07, 2.641, -0.4619), (4.299e-07, 2.548, -0.4904), (4.299e-07, 2.45, -0.5), (4.299e-07, 2.352, -0.4904), (4.299e-07, 2.259, -0.4619), (4.299e-07, 2.172, -0.4157), (4.299e-07, 2.096, -0.3536), (4.299e-07, 2.034, -0.2778), (4.299e-07, 1.988, -0.1913), (0.03733, 2.94, -0.09012), (0.07322, 2.912, -0.1768), (0.1063, 2.866, -0.2566), (0.1353, 2.804, -0.3266), (0.1591, 2.728, -0.3841), (0.1768, 2.641, -0.4268), (0.1877, 2.548, -0.4531), (0.1913, 2.45, -0.4619), (0.1877, 2.352, -0.4531), (0.1768, 2.259, -0.4268), (0.1591, 2.172, -0.3841), (0.1353, 2.096, -0.3266), (0.1063, 2.034, -0.2566), (0.07322, 1.988, -0.1768), (0.06898, 2.94, -0.06897), (0.1353, 2.912, -0.1353), (0.1964, 2.866, -0.1964), (0.25, 2.804, -0.25), (0.294, 2.728, -0.294), (0.3266, 2.641, -0.3266), (0.3468, 2.548, -0.3468), (0.3536, 2.45, -0.3536), (0.3468, 2.352, -0.3468), (0.3266, 2.259, -0.3266), (0.294, 2.172, -0.294), (0.25, 2.096, -0.25), (0.1964, 2.034, -0.1964), (0.1353, 1.988, -0.1353), (0.09012, 2.94, -0.03733), (0.1768, 2.912, -0.07322), (0.2566, 2.866, -0.1063), (0.3266, 2.804, -0.1353), (0.3841, 2.728, -0.1591), (0.4268, 2.641, -0.1768), (0.4531, 2.548, -0.1877), (0.4619, 2.45, -0.1913), (0.4531, 2.352, -0.1877), (0.4268, 2.259, -0.1768), (0.3841, 2.172, -0.1591), (0.3266, 2.096, -0.1353), (0.2566, 2.034, -0.1063), (0.1768, 1.988, -0.07322), (0.09755, 2.94, 1.12e-07), (0.1913, 2.912, 1.12e-07), (0.2778, 2.866, 1.12e-07), (0.3536, 2.804, 1.12e-07), (0.4157, 2.728, 1.12e-07), (0.4619, 2.641, 1.12e-07), (0.4904, 2.548, 1.12e-07), (0.5, 2.45, 1.418e-07), (0.4904, 2.352, 1.12e-07), (0.4619, 2.259, 1.418e-07), (0.4157, 2.172, 1.269e-07), (0.3536, 2.096, 1.12e-07), (0.2778, 2.034, 1.12e-07), (0.1913, 1.988, 1.12e-07), (0.09012, 2.94, 0.03733), (0.1768, 2.912, 0.07322), (0.2566, 2.866, 0.1063), (0.3266, 2.804, 0.1353), (0.3841, 2.728, 0.1591), (0.4268, 2.641, 0.1768), (0.4531, 2.548, 0.1877), (0.4619, 2.45, 0.1913), (0.4531, 2.352, 0.1877), (0.4268, 2.259, 0.1768), (0.3841, 2.172, 0.1591), (0.3266, 2.096, 0.1353), (0.2566, 2.034, 0.1063), (0.1768, 1.988, 0.07322), (0.06898, 2.94, 0.06898), (0.1353, 2.912, 0.1353), (0.1964, 2.866, 0.1964), (0.25, 2.804, 0.25), (0.294, 2.728, 0.294), (0.3266, 2.641, 0.3266), (0.3468, 2.548, 0.3468), (0.3536, 2.45, 0.3536), (0.3468, 2.352, 0.3468), (0.3266, 2.259, 0.3266), (0.294, 2.172, 0.294), (0.25, 2.096, 0.25), (0.1964, 2.034, 0.1964), (0.1353, 1.988, 0.1353), (0.03733, 2.94, 0.09012), (0.07322, 2.912, 0.1768), (0.1063, 2.866, 0.2566), (0.1353, 2.804, 0.3266), (0.1591, 2.728, 0.3841), (0.1768, 2.641, 0.4268), (0.1877, 2.548, 0.4531), (0.1913, 2.45, 0.4619), (0.1877, 2.352, 0.4531), (0.1768, 2.259, 0.4268), (0.1591, 2.172, 0.3841), (0.1353, 2.096, 0.3266), (0.1063, 2.034, 0.2566), (0.07322, 1.988, 0.1768), (3.954e-07, 2.94, 0.09755), (3.73e-07, 2.912, 0.1913), (3.581e-07, 2.866, 0.2778), (3.879e-07, 2.804, 0.3536), (3.134e-07, 2.728, 0.4157), (3.283e-07, 2.641, 0.4619), (3.581e-07, 2.548, 0.4904), (3.134e-07, 2.45, 0.5), (3.581e-07, 2.352, 0.4904), (2.985e-07, 2.259, 0.4619), (3.134e-07, 2.172, 0.4157), (3.879e-07, 2.096, 0.3536), (3.507e-07, 2.034, 0.2778), (3.432e-07, 1.988, 0.1913), (-0.03733, 2.94, 0.09012), (-0.07322, 2.912, 0.1768), (-0.1063, 2.866, 0.2566), (-0.1353, 2.804, 0.3266), (-0.1591, 2.728, 0.3841), (-0.1768, 2.641, 0.4268), (-0.1877, 2.548, 0.4531), (-0.1913, 2.45, 0.4619), (-0.1877, 2.352, 0.4531), (-0.1768, 2.259, 0.4268), (-0.1591, 2.172, 0.3841), (-0.1353, 2.096, 0.3266), (-0.1063, 2.034, 0.2566), (-0.07322, 1.988, 0.1768), (-0.06897, 2.94, 0.06898), (-0.1353, 2.912, 0.1353), (-0.1964, 2.866, 0.1964), (-0.25, 2.804, 0.25), (-0.294, 2.728, 0.294), (-0.3266, 2.641, 0.3266), (-0.3468, 2.548, 0.3468), (-0.3536, 2.45, 0.3536), (-0.3468, 2.352, 0.3468), (-0.3266, 2.259, 0.3266), (-0.294, 2.172, 0.294), (-0.25, 2.096, 0.25), (-0.1964, 2.034, 0.1964), (-0.1353, 1.988, 0.1353), (2.794e-07, 2.95, 1.716e-07), (-0.09012, 2.94, 0.03733), (-0.1768, 2.912, 0.07322), (-0.2566, 2.866, 0.1063), (-0.3266, 2.804, 0.1353), (-0.3841, 2.728, 0.1591), (-0.4268, 2.641, 0.1768), (-0.4531, 2.548, 0.1877), (-0.4619, 2.45, 0.1913), (-0.4531, 2.352, 0.1877), (-0.4268, 2.259, 0.1768), (-0.3841, 2.172, 0.1591), (-0.3266, 2.096, 0.1353), (-0.2566, 2.034, 0.1063), (-0.1768, 1.988, 0.07322), (-0.09754, 2.94, 5.239e-08), (-0.1913, 2.912, -7.219e-09), (-0.2778, 2.866, -6.682e-08), (-0.3536, 2.804, -6.682e-08), (-0.4157, 2.728, -1.264e-07), (-0.4619, 2.641, -9.663e-08), (-0.4904, 2.548, -6.682e-08), (-0.5, 2.45, -1.264e-07), (-0.4904, 2.352, -5.192e-08), (-0.4619, 2.259, -1.115e-07), (-0.4157, 2.172, -1.264e-07), (-0.3536, 2.096, -3.702e-08), (-0.2778, 2.034, -5.192e-08), (-0.1913, 1.988, -3.702e-08), (-0.09012, 2.94, -0.03733), (-0.1768, 2.912, -0.07322), (-0.2566, 2.866, -0.1063), (-0.3266, 2.804, -0.1353), (-0.3841, 2.728, -0.1591), (-0.4268, 2.641, -0.1768), (-0.4531, 2.548, -0.1877), (-0.4619, 2.45, -0.1913), (-0.4531, 2.352, -0.1877), (-0.4268, 2.259, -0.1768), (-0.3841, 2.172, -0.1591), (-0.3266, 2.096, -0.1353), (-0.2566, 2.034, -0.1063), (-0.1768, 1.988, -0.07322), (-0.06897, 2.94, -0.06897), (-0.1353, 2.912, -0.1353), (-0.1964, 2.866, -0.1964), (-0.25, 2.804, -0.25), (-0.294, 2.728, -0.294), (-0.3266, 2.641, -0.3266), (-0.3468, 2.548, -0.3468), (-0.3536, 2.45, -0.3536), (-0.3468, 2.352, -0.3468), (-0.3266, 2.259, -0.3266), (-0.294, 2.172, -0.294), (-0.25, 2.096, -0.25), (-0.1964, 2.034, -0.1964), (-0.1353, 1.988, -0.1353), (-0.03733, 2.94, -0.09012), (-0.07322, 2.912, -0.1768), (-0.1063, 2.866, -0.2566), (-0.1353, 2.804, -0.3266), (-0.1591, 2.728, -0.3841), (-0.1768, 2.641, -0.4268), (-0.1877, 2.548, -0.4531), (-0.1913, 2.45, -0.4619), (-0.1877, 2.352, -0.4531), (-0.1768, 2.259, -0.4268), (-0.1591, 2.172, -0.3841), (-0.1353, 2.096, -0.3266), (-0.1063, 2.034, -0.2566), (-0.07322, 1.988, -0.1768), (5.071e-07, 2.912, -0.1913), (5.966e-07, 2.866, -0.2778)], [], [(0, 1, 3, 2), (2, 3, 5, 4), (4, 5, 7, 6), (6, 7, 9, 8), (8, 9, 11, 10), (10, 11, 13, 12), (12, 13, 15, 14), (14, 15, 17, 16), (16, 17, 19, 18), (18, 19, 21, 20), (20, 21, 23, 22), (22, 23, 25, 24), (24, 25, 27, 26), (26, 27, 29, 28), (28, 29, 31, 30), (30, 31, 33, 32), (32, 33, 35, 34), (34, 35, 37, 36), (36, 37, 39, 38), (38, 39, 41, 40), (40, 41, 43, 42), (42, 43, 45, 44), (44, 45, 47, 46), (46, 47, 49, 48), (48, 49, 51, 50), (50, 51, 53, 52), (52, 53, 55, 54), (54, 55, 57, 56), (56, 57, 59, 58), (58, 59, 61, 60), (3, 1, 63, 61, 59, 57, 55, 53, 51, 49, 47, 45, 43, 41, 39, 37, 35, 33, 31, 29, 27, 25, 23, 21, 19, 17, 15, 13, 11, 9, 7, 5), (60, 61, 63, 62), (62, 63, 1, 0), (0, 2, 4, 6, 8, 10, 12, 14, 16, 18, 20, 22, 24, 26, 28, 30, 32, 34, 36, 38, 40, 42, 44, 46, 48, 50, 52, 54, 56, 58, 60, 62), (67, 66, 80, 81), (73, 72, 86, 87), (72, 71, 85, 86), (66, 65, 79, 80), (71, 70, 84, 85), (65, 288, 78, 79), (288, 287, 77, 78), (70, 69, 83, 84), (75, 74, 88, 89), (287, 64, 76, 77), (69, 68, 82, 83), (68, 67, 81, 82), (74, 73, 87, 88), (64, 216, 76), (82, 81, 95, 96), (88, 87, 101, 102), (76, 216, 90), (81, 80, 94, 95), (87, 86, 100, 101), (86, 85, 99, 100), (80, 79, 93, 94), (85, 84, 98, 99), (79, 78, 92, 93), (78, 77, 91, 92), (84, 83, 97, 98), (89, 88, 102, 103), (77, 76, 90, 91), (83, 82, 96, 97), (103, 102, 116, 117), (92, 91, 105, 106), (91, 90, 104, 105), (97, 96, 110, 111), (102, 101, 115, 116), (90, 216, 104), (96, 95, 109, 110), (95, 94, 108, 109), (101, 100, 114, 115), (94, 93, 107, 108), (100, 99, 113, 114), (99, 98, 112, 113), (93, 92, 106, 107), (98, 97, 111, 112), (107, 106, 120, 121), (113, 112, 126, 127), (112, 111, 125, 126), (106, 105, 119, 120), (111, 110, 124, 125), (117, 116, 130, 131), (116, 115, 129, 130), (105, 104, 118, 119), (104, 216, 118), (110, 109, 123, 124), (115, 114, 128, 129), (109, 108, 122, 123), (108, 107, 121, 122), (114, 113, 127, 128), (122, 121, 135, 136), (121, 120, 134, 135), (127, 126, 140, 141), (120, 119, 133, 134), (126, 125, 139, 140), (125, 124, 138, 139), (131, 130, 144, 145), (119, 118, 132, 133), (124, 123, 137, 138), (130, 129, 143, 144), (129, 128, 142, 143), (118, 216, 132), (123, 122, 136, 137), (128, 127, 141, 142), (137, 136, 150, 151), (143, 142, 156, 157), (142, 141, 155, 156), (136, 135, 149, 150), (141, 140, 154, 155), (135, 134, 148, 149), (134, 133, 147, 148), (140, 139, 153, 154), (145, 144, 158, 159), (133, 132, 146, 147), (139, 138, 152, 153), (138, 137, 151, 152), (144, 143, 157, 158), (132, 216, 146), (158, 157, 171, 172), (146, 216, 160), (152, 151, 165, 166), (151, 150, 164, 165), (157, 156, 170, 171), (150, 149, 163, 164), (156, 155, 169, 170), (155, 154, 168, 169), (149, 148, 162, 163), (154, 153, 167, 168), (159, 158, 172, 173), (148, 147, 161, 162), (147, 146, 160, 161), (153, 152, 166, 167), (162, 161, 175, 176), (167, 166, 180, 181), (173, 172, 186, 187), (172, 171, 185, 186), (161, 160, 174, 175), (160, 216, 174), (166, 165, 179, 180), (171, 170, 184, 185), (165, 164, 178, 179), (164, 163, 177, 178), (170, 169, 183, 184), (163, 162, 176, 177), (169, 168, 182, 183), (168, 167, 181, 182), (183, 182, 196, 197), (176, 175, 189, 190), (182, 181, 195, 196), (181, 180, 194, 195), (187, 186, 200, 201), (175, 174, 188, 189), (180, 179, 193, 194), (186, 185, 199, 200), (185, 184, 198, 199), (174, 216, 188), (179, 178, 192, 193), (184, 183, 197, 198), (178, 177, 191, 192), (177, 176, 190, 191), (192, 191, 205, 206), (197, 196, 210, 211), (191, 190, 204, 205), (190, 189, 203, 204), (196, 195, 209, 210), (201, 200, 214, 215), (189, 188, 202, 203), (195, 194, 208, 209), (194, 193, 207, 208), (200, 199, 213, 214), (188, 216, 202), (193, 192, 206, 207), (199, 198, 212, 213), (198, 197, 211, 212), (207, 206, 221, 222), (213, 212, 227, 228), (206, 205, 220, 221), (212, 211, 226, 227), (211, 210, 225, 226), (205, 204, 219, 220), (210, 209, 224, 225), (215, 214, 229, 230), (204, 203, 218, 219), (203, 202, 217, 218), (209, 208, 223, 224), (214, 213, 228, 229), (202, 216, 217), (208, 207, 222, 223), (229, 228, 242, 243), (218, 217, 231, 232), (217, 216, 231), (223, 222, 236, 237), (228, 227, 241, 242), (222, 221, 235, 236), (221, 220, 234, 235), (227, 226, 240, 241), (220, 219, 233, 234), (226, 225, 239, 240), (225, 224, 238, 239), (219, 218, 232, 233), (224, 223, 237, 238), (230, 229, 243, 244), (233, 232, 246, 247), (239, 238, 252, 253), (238, 237, 251, 252), (244, 243, 257, 258), (232, 231, 245, 246), (237, 236, 250, 251), (243, 242, 256, 257), (242, 241, 255, 256), (231, 216, 245), (236, 235, 249, 250), (241, 240, 254, 255), (235, 234, 248, 249), (234, 233, 247, 248), (240, 239, 253, 254), (248, 247, 261, 262), (247, 246, 260, 261), (253, 252, 266, 267), (258, 257, 271, 272), (246, 245, 259, 260), (252, 251, 265, 266), (251, 250, 264, 265), (257, 256, 270, 271), (245, 216, 259), (250, 249, 263, 264), (256, 255, 269, 270), (255, 254, 268, 269), (249, 248, 262, 263), (254, 253, 267, 268), (263, 262, 276, 277), (269, 268, 282, 283), (268, 267, 281, 282), (262, 261, 275, 276), (267, 266, 280, 281), (272, 271, 285, 286), (261, 260, 274, 275), (260, 259, 273, 274), (266, 265, 279, 280), (271, 270, 284, 285), (259, 216, 273), (265, 264, 278, 279), (264, 263, 277, 278), (270, 269, 283, 284), (284, 283, 72, 73), (278, 277, 66, 67), (277, 276, 65, 66), (283, 282, 71, 72), (276, 275, 288, 65), (282, 281, 70, 71), (281, 280, 69, 70), (275, 274, 287, 288), (280, 279, 68, 69), (286, 285, 74, 75), (285, 284, 73, 74), (274, 273, 64, 287), (273, 216, 64), (279, 278, 67, 68), (41, 215, 43), (230, 45, 43), (215, 230, 43), (45, 230, 47), (230, 244, 47), (244, 49, 47), (49, 244, 51), (244, 258, 51), (258, 53, 51), (53, 258, 55), (258, 272, 55), (272, 57, 55), (57, 272, 59), (272, 286, 59), (286, 61, 59), (61, 286, 63), (286, 75, 63), (75, 1, 63), (1, 75, 3), (75, 89, 3), (7, 89, 103), (5, 89, 7), (89, 5, 3), (11, 103, 117), (15, 117, 131), (19, 131, 145), (23, 145, 159), (27, 159, 173), (31, 173, 187), (35, 187, 201), (39, 201, 215), (215, 41, 39), (37, 201, 39), (201, 37, 35), (33, 187, 35), (187, 33, 31), (29, 173, 31), (173, 29, 27), (25, 159, 27), (159, 25, 23), (21, 145, 23), (145, 21, 19), (17, 131, 19), (131, 17, 15), (13, 117, 15), (117, 13, 11), (9, 103, 11), (103, 9, 7)])
_uv = me_tree_1_geo.uv_layers.new(name='UVMap')
_uv.uv.foreach_set('vector', [0.3045, 0.0001976, 0.3043, 0.5447, 0.2948, 0.5448, 0.295, 0.0002342, 0.295, 0.0002342, 0.2948, 0.5448, 0.2853, 0.5448, 0.2855, 0.0002708, 0.2855, 0.0002708, 0.2853, 0.5448, 0.2758, 0.5448, 0.276, 0.0003075, 0.276, 0.0003075, 0.2758, 0.5448, 0.2663, 0.5449, 0.2665, 0.0003441, 0.2665, 0.0003441, 0.2663, 0.5449, 0.2568, 0.5449, 0.257, 0.0003807, 0.257, 0.0003807, 0.2568, 0.5449, 0.2473, 0.545, 0.2475, 0.0004173, 0.2475, 0.0004173, 0.2473, 0.545, 0.2378, 0.545, 0.238, 0.0004539, 0.238, 0.0004539, 0.2378, 0.545, 0.2283, 0.545, 0.2285, 0.0004906, 0.2285, 0.0004906, 0.2283, 0.545, 0.2188, 0.5451, 0.219, 0.0005272, 0.219, 0.0005272, 0.2188, 0.5451, 0.2093, 0.5451, 0.2095, 0.0005638, 0.2095, 0.0005638, 0.2093, 0.5451, 0.1998, 0.5451, 0.2, 0.0006004, 0.2, 0.0006004, 0.1998, 0.5451, 0.1903, 0.5452, 0.1905, 0.0006371, 0.1905, 0.0006371, 0.1903, 0.5452, 0.1808, 0.5452, 0.181, 0.0006737, 0.181, 0.0006737, 0.1808, 0.5452, 0.1713, 0.5452, 0.1715, 0.0007103, 0.1715, 0.0007103, 0.1713, 0.5452, 0.1618, 0.5453, 0.162, 0.0007469, 0.162, 0.0007469, 0.1618, 0.5453, 0.1523, 0.5453, 0.1525, 0.0007835, 0.1525, 0.0007835, 0.1523, 0.5453, 0.1428, 0.5454, 0.1429, 0.0008202, 0.1429, 0.0008202, 0.1428, 0.5454, 0.1333, 0.5454, 0.1334, 0.0008568, 0.1334, 0.0008568, 0.1333, 0.5454, 0.1238, 0.5454, 0.1239, 0.0008934, 0.1239, 0.0008934, 0.1238, 0.5454, 0.1142, 0.5455, 0.1144, 0.00093, 0.1144, 0.00093, 0.1142, 0.5455, 0.1047, 0.5455, 0.1049, 0.0009666, 0.1049, 0.0009666, 0.1047, 0.5455, 0.09524, 0.5455, 0.09543, 0.001003, 0.09543, 0.001003, 0.09524, 0.5455, 0.08574, 0.5456, 0.08592, 0.00104, 0.08592, 0.00104, 0.08574, 0.5456, 0.07623, 0.5456, 0.07642, 0.001077, 0.07642, 0.001077, 0.07623, 0.5456, 0.06673, 0.5457, 0.06692, 0.001113, 0.06692, 0.001113, 0.06673, 0.5457, 0.05722, 0.5457, 0.05741, 0.00115, 0.05741, 0.00115, 0.05722, 0.5457, 0.04772, 0.5457, 0.04791, 0.001186, 0.04791, 0.001186, 0.04772, 0.5457, 0.03821, 0.5458, 0.0384, 0.001223, 0.0384, 0.001223, 0.03821, 0.5458, 0.02871, 0.5458, 0.0289, 0.00126, 0.0289, 0.00126, 0.02871, 0.5458, 0.01921, 0.5458, 0.01939, 0.001296, 0.5283, 0.8728, 0.5208, 0.8697, 0.5141, 0.8652, 0.5084, 0.8595, 0.504, 0.8528, 0.5009, 0.8454, 0.4993, 0.8375, 0.4993, 0.8294, 0.5009, 0.8215, 0.504, 0.814, 0.5084, 0.8073, 0.5141, 0.8016, 0.5208, 0.7971, 0.5283, 0.7941, 0.5362, 0.7925, 0.5443, 0.7925, 0.5522, 0.7941, 0.5596, 0.7971, 0.5663, 0.8016, 0.572, 0.8073, 0.5765, 0.814, 0.5796, 0.8215, 0.5812, 0.8294, 0.5812, 0.8375, 0.5796, 0.8454, 0.5765, 0.8528, 0.572, 0.8595, 0.5663, 0.8652, 0.5596, 0.8697, 0.5522, 0.8728, 0.5443, 0.8744, 0.5362, 0.8744, 0.01939, 0.001296, 0.01921, 0.5458, 0.009702, 0.5459, 0.00989, 0.001333, 0.00989, 0.001333, 0.009702, 0.5459, 0.0001976, 0.5459, 0.0003856, 0.001369, 0.6265, 0.7925, 0.6345, 0.7941, 0.6419, 0.7971, 0.6486, 0.8016, 0.6543, 0.8073, 0.6588, 0.814, 0.6619, 0.8215, 0.6635, 0.8294, 0.6635, 0.8375, 0.6619, 0.8454, 0.6588, 0.8528, 0.6543, 0.8595, 0.6486, 0.8652, 0.6419, 0.8697, 0.6345, 0.8728, 0.6265, 0.8744, 0.6185, 0.8744, 0.6106, 0.8728, 0.6031, 0.8697, 0.5964, 0.8652, 0.5907, 0.8595, 0.5862, 0.8528, 0.5831, 0.8454, 0.5816, 0.8375, 0.5816, 0.8294, 0.5831, 0.8215, 0.5862, 0.814, 0.5907, 0.8073, 0.5964, 0.8016, 0.6031, 0.7971, 0.6106, 0.7941, 0.6185, 0.7925, 0.9497, 0.7241, 0.9216, 0.7445, 0.8873, 0.702, 0.9091, 0.6795, 0.6938, 0.03983, 0.724, 0.05921, 0.6861, 0.101, 0.6644, 0.07728, 0.724, 0.05921, 0.7524, 0.08174, 0.7067, 0.1261, 0.6861, 0.101, 0.9216, 0.7445, 0.8911, 0.7624, 0.8644, 0.7234, 0.8873, 0.702, 0.7524, 0.08174, 0.7789, 0.1071, 0.7269, 0.153, 0.7067, 0.1261, 0.8911, 0.7624, 0.858, 0.777, 0.8397, 0.7437, 0.8644, 0.7234, 0.858, 0.777, 0.8226, 0.7872, 0.8125, 0.7624, 0.8397, 0.7437, 0.7789, 0.1071, 0.8036, 0.1347, 0.7475, 0.1819, 0.7269, 0.153, 0.6298, 0.01023, 0.6623, 0.02365, 0.6412, 0.05472, 0.616, 0.03283, 0.8226, 0.7872, 0.7861, 0.7921, 0.7825, 0.7787, 0.8125, 0.7624, 0.9998, 0.6781, 0.9756, 0.7017, 0.9304, 0.6559, 0.9521, 0.6309, 0.9756, 0.7017, 0.9497, 0.7241, 0.9091, 0.6795, 0.9304, 0.6559, 0.6623, 0.02365, 0.6938, 0.03983, 0.6644, 0.07728, 0.6412, 0.05472, 0.7861, 0.7921, 0.7501, 0.7921, 0.7825, 0.7787, 0.9304, 0.6559, 0.9091, 0.6795, 0.8644, 0.6453, 0.8805, 0.6188, 0.6412, 0.05472, 0.6644, 0.07728, 0.6293, 0.1036, 0.6137, 0.07699, 0.7825, 0.7787, 0.7501, 0.7921, 0.7748, 0.7681, 0.9091, 0.6795, 0.8873, 0.702, 0.8485, 0.6706, 0.8644, 0.6453, 0.6644, 0.07728, 0.6861, 0.101, 0.6436, 0.1303, 0.6293, 0.1036, 0.6861, 0.101, 0.7067, 0.1261, 0.6575, 0.1578, 0.6436, 0.1303, 0.8873, 0.702, 0.8644, 0.7234, 0.8323, 0.6952, 0.8485, 0.6706, 0.7067, 0.1261, 0.7269, 0.153, 0.6712, 0.1869, 0.6575, 0.1578, 0.8644, 0.7234, 0.8397, 0.7437, 0.8152, 0.7195, 0.8323, 0.6952, 0.8397, 0.7437, 0.8125, 0.7624, 0.7963, 0.7438, 0.8152, 0.7195, 0.7269, 0.153, 0.7475, 0.1819, 0.6856, 0.2183, 0.6712, 0.1869, 0.616, 0.03283, 0.6412, 0.05472, 0.6137, 0.07699, 0.5964, 0.04966, 0.8125, 0.7624, 0.7825, 0.7787, 0.7748, 0.7681, 0.7963, 0.7438, 0.9521, 0.6309, 0.9304, 0.6559, 0.8805, 0.6188, 0.8977, 0.5904, 0.5964, 0.04966, 0.6137, 0.07699, 0.5824, 0.09054, 0.5734, 0.06003, 0.8152, 0.7195, 0.7963, 0.7438, 0.776, 0.732, 0.7864, 0.7042, 0.7963, 0.7438, 0.7748, 0.7681, 0.7642, 0.7611, 0.776, 0.732, 0.8977, 0.5904, 0.8805, 0.6188, 0.8245, 0.5928, 0.8353, 0.561, 0.6137, 0.07699, 0.6293, 0.1036, 0.5904, 0.1194, 0.5824, 0.09054, 0.7748, 0.7681, 0.7501, 0.7921, 0.7642, 0.7611, 0.8805, 0.6188, 0.8644, 0.6453, 0.8146, 0.6222, 0.8245, 0.5928, 0.8644, 0.6453, 0.8485, 0.6706, 0.8052, 0.65, 0.8146, 0.6222, 0.6293, 0.1036, 0.6436, 0.1303, 0.5977, 0.148, 0.5904, 0.1194, 0.8485, 0.6706, 0.8323, 0.6952, 0.7959, 0.6771, 0.8052, 0.65, 0.6436, 0.1303, 0.6575, 0.1578, 0.6046, 0.1771, 0.5977, 0.148, 0.6575, 0.1578, 0.6712, 0.1869, 0.6115, 0.2078, 0.6046, 0.1771, 0.8323, 0.6952, 0.8152, 0.7195, 0.7864, 0.7042, 0.7959, 0.6771, 0.6712, 0.1869, 0.6856, 0.2183, 0.6188, 0.2409, 0.6115, 0.2078, 0.7959, 0.6771, 0.7864, 0.7042, 0.7551, 0.6978, 0.7568, 0.6693, 0.6046, 0.1771, 0.6115, 0.2078, 0.5498, 0.2148, 0.5499, 0.1838, 0.6115, 0.2078, 0.6188, 0.2409, 0.5496, 0.2483, 0.5498, 0.2148, 0.7864, 0.7042, 0.776, 0.732, 0.7536, 0.7271, 0.7551, 0.6978, 0.8353, 0.561, 0.8245, 0.5928, 0.7636, 0.5803, 0.7666, 0.5463, 0.5734, 0.06003, 0.5824, 0.09054, 0.5492, 0.09538, 0.5486, 0.06366, 0.5824, 0.09054, 0.5904, 0.1194, 0.5496, 0.1251, 0.5492, 0.09538, 0.776, 0.732, 0.7642, 0.7611, 0.7521, 0.7583, 0.7536, 0.7271, 0.7642, 0.7611, 0.7501, 0.7921, 0.7521, 0.7583, 0.8245, 0.5928, 0.8146, 0.6222, 0.7609, 0.6115, 0.7636, 0.5803, 0.5904, 0.1194, 0.5977, 0.148, 0.5498, 0.1542, 0.5496, 0.1251, 0.8146, 0.6222, 0.8052, 0.65, 0.7587, 0.6408, 0.7609, 0.6115, 0.8052, 0.65, 0.7959, 0.6771, 0.7568, 0.6693, 0.7587, 0.6408, 0.5977, 0.148, 0.6046, 0.1771, 0.5499, 0.1838, 0.5498, 0.1542, 0.7587, 0.6408, 0.7568, 0.6693, 0.7167, 0.6726, 0.7109, 0.644, 0.7568, 0.6693, 0.7551, 0.6978, 0.7233, 0.7008, 0.7167, 0.6726, 0.5499, 0.1838, 0.5498, 0.2148, 0.4886, 0.208, 0.4955, 0.178, 0.7551, 0.6978, 0.7536, 0.7271, 0.7308, 0.7296, 0.7233, 0.7008, 0.5498, 0.2148, 0.5496, 0.2483, 0.4813, 0.2404, 0.4886, 0.208, 0.7666, 0.5463, 0.7636, 0.5803, 0.7004, 0.583, 0.6951, 0.5485, 0.5486, 0.06366, 0.5492, 0.09538, 0.5158, 0.09153, 0.5236, 0.06049, 0.7536, 0.7271, 0.7521, 0.7583, 0.7397, 0.7597, 0.7308, 0.7296, 0.7636, 0.5803, 0.7609, 0.6115, 0.7056, 0.6145, 0.7004, 0.583, 0.5492, 0.09538, 0.5496, 0.1251, 0.5088, 0.1207, 0.5158, 0.09153, 0.5496, 0.1251, 0.5498, 0.1542, 0.5021, 0.1492, 0.5088, 0.1207, 0.7521, 0.7583, 0.7501, 0.7921, 0.7397, 0.7597, 0.7609, 0.6115, 0.7587, 0.6408, 0.7109, 0.644, 0.7056, 0.6145, 0.5498, 0.1542, 0.5499, 0.1838, 0.4955, 0.178, 0.5021, 0.1492, 0.7056, 0.6145, 0.7109, 0.644, 0.6642, 0.66, 0.6511, 0.6316, 0.5088, 0.1207, 0.5021, 0.1492, 0.4562, 0.1331, 0.4695, 0.1063, 0.5021, 0.1492, 0.4955, 0.178, 0.4433, 0.1603, 0.4562, 0.1331, 0.7109, 0.644, 0.7167, 0.6726, 0.6779, 0.6871, 0.6642, 0.66, 0.4955, 0.178, 0.4886, 0.208, 0.4304, 0.1885, 0.4433, 0.1603, 0.7167, 0.6726, 0.7233, 0.7008, 0.6928, 0.7134, 0.6779, 0.6871, 0.7233, 0.7008, 0.7308, 0.7296, 0.7094, 0.7394, 0.6928, 0.7134, 0.4886, 0.208, 0.4813, 0.2404, 0.4168, 0.2185, 0.4304, 0.1885, 0.5236, 0.06049, 0.5158, 0.09153, 0.484, 0.07909, 0.5001, 0.0506, 0.7308, 0.7296, 0.7397, 0.7597, 0.7284, 0.7655, 0.7094, 0.7394, 0.6951, 0.5485, 0.7004, 0.583, 0.6382, 0.6013, 0.6247, 0.5682, 0.7004, 0.583, 0.7056, 0.6145, 0.6511, 0.6316, 0.6382, 0.6013, 0.5158, 0.09153, 0.5088, 0.1207, 0.4695, 0.1063, 0.484, 0.07909, 0.7397, 0.7597, 0.7501, 0.7921, 0.7284, 0.7655, 0.484, 0.07909, 0.4695, 0.1063, 0.4333, 0.08209, 0.4552, 0.05802, 0.7284, 0.7655, 0.7501, 0.7921, 0.7196, 0.7751, 0.6382, 0.6013, 0.6511, 0.6316, 0.5998, 0.6627, 0.5796, 0.6345, 0.6511, 0.6316, 0.6642, 0.66, 0.6205, 0.6889, 0.5998, 0.6627, 0.4695, 0.1063, 0.4562, 0.1331, 0.4133, 0.1066, 0.4333, 0.08209, 0.6642, 0.66, 0.6779, 0.6871, 0.6424, 0.7133, 0.6205, 0.6889, 0.4562, 0.1331, 0.4433, 0.1603, 0.3945, 0.1319, 0.4133, 0.1066, 0.4433, 0.1603, 0.4304, 0.1885, 0.3764, 0.158, 0.3945, 0.1319, 0.6779, 0.6871, 0.6928, 0.7134, 0.666, 0.7358, 0.6424, 0.7133, 0.4304, 0.1885, 0.4168, 0.2185, 0.3582, 0.1854, 0.3764, 0.158, 0.5001, 0.0506, 0.484, 0.07909, 0.4552, 0.05802, 0.4798, 0.03415, 0.6928, 0.7134, 0.7094, 0.7394, 0.6916, 0.7565, 0.666, 0.7358, 0.7094, 0.7394, 0.7284, 0.7655, 0.7196, 0.7751, 0.6916, 0.7565, 0.6247, 0.5682, 0.6382, 0.6013, 0.5796, 0.6345, 0.5591, 0.6038, 0.666, 0.7358, 0.6916, 0.7565, 0.6799, 0.7802, 0.6454, 0.7683, 0.5591, 0.6038, 0.5796, 0.6345, 0.5244, 0.681, 0.4993, 0.6516, 0.4798, 0.03415, 0.4552, 0.05802, 0.4315, 0.02773, 0.4645, 0.01143, 0.4552, 0.05802, 0.4333, 0.08209, 0.401, 0.0471, 0.4315, 0.02773, 0.6916, 0.7565, 0.7196, 0.7751, 0.7148, 0.7878, 0.6799, 0.7802, 0.7196, 0.7751, 0.7501, 0.7921, 0.7148, 0.7878, 0.5796, 0.6345, 0.5998, 0.6627, 0.5515, 0.708, 0.5244, 0.681, 0.4333, 0.08209, 0.4133, 0.1066, 0.3734, 0.06907, 0.401, 0.0471, 0.5998, 0.6627, 0.6205, 0.6889, 0.5809, 0.7319, 0.5515, 0.708, 0.6205, 0.6889, 0.6424, 0.7133, 0.6123, 0.7521, 0.5809, 0.7319, 0.4133, 0.1066, 0.3945, 0.1319, 0.3484, 0.09308, 0.3734, 0.06907, 0.6424, 0.7133, 0.666, 0.7358, 0.6454, 0.7683, 0.6123, 0.7521, 0.3945, 0.1319, 0.3764, 0.158, 0.3257, 0.1186, 0.3484, 0.09308, 0.3764, 0.158, 0.3582, 0.1854, 0.3049, 0.145, 0.3257, 0.1186, 0.0514, 0.7128, 0.02489, 0.6875, 0.07696, 0.6416, 0.09712, 0.6685, 0.4469, 0.2639, 0.4824, 0.2536, 0.4925, 0.2785, 0.4653, 0.2973, 0.02489, 0.6875, 0.0001976, 0.6599, 0.05633, 0.6127, 0.07696, 0.6416, 0.3049, 0.3632, 0.3291, 0.3396, 0.3745, 0.3854, 0.3528, 0.4105, 0.174, 0.7843, 0.1415, 0.7709, 0.1626, 0.7399, 0.1879, 0.7617, 0.4824, 0.2536, 0.5191, 0.2487, 0.5227, 0.2621, 0.4925, 0.2785, 0.3291, 0.3396, 0.3551, 0.3171, 0.3958, 0.3617, 0.3745, 0.3854, 0.1415, 0.7709, 0.11, 0.7547, 0.1394, 0.7173, 0.1626, 0.7399, 0.11, 0.7547, 0.07982, 0.7354, 0.1178, 0.6936, 0.1394, 0.7173, 0.5191, 0.2487, 0.5552, 0.2487, 0.5227, 0.2621, 0.3551, 0.3171, 0.3832, 0.2965, 0.4176, 0.3391, 0.3958, 0.3617, 0.07982, 0.7354, 0.0514, 0.7128, 0.09712, 0.6685, 0.1178, 0.6936, 0.3832, 0.2965, 0.4138, 0.2785, 0.4405, 0.3176, 0.4176, 0.3391, 0.4138, 0.2785, 0.4469, 0.2639, 0.4653, 0.2973, 0.4405, 0.3176, 0.4176, 0.3391, 0.4405, 0.3176, 0.4728, 0.3459, 0.4566, 0.3705, 0.09712, 0.6685, 0.07696, 0.6416, 0.1326, 0.6077, 0.1464, 0.6368, 0.4405, 0.3176, 0.4653, 0.2973, 0.4899, 0.3215, 0.4728, 0.3459, 0.4653, 0.2973, 0.4925, 0.2785, 0.5088, 0.2971, 0.4899, 0.3215, 0.07696, 0.6416, 0.05633, 0.6127, 0.1182, 0.5763, 0.1326, 0.6077, 0.1879, 0.7617, 0.1626, 0.7399, 0.1901, 0.7176, 0.2074, 0.7449, 0.4925, 0.2785, 0.5227, 0.2621, 0.5304, 0.2727, 0.5088, 0.2971, 0.3528, 0.4105, 0.3745, 0.3854, 0.4245, 0.4225, 0.4074, 0.451, 0.3745, 0.3854, 0.3958, 0.3617, 0.4407, 0.3959, 0.4245, 0.4225, 0.1626, 0.7399, 0.1394, 0.7173, 0.1746, 0.691, 0.1901, 0.7176, 0.5227, 0.2621, 0.5552, 0.2487, 0.5304, 0.2727, 0.3958, 0.3617, 0.4176, 0.3391, 0.4566, 0.3705, 0.4407, 0.3959, 0.1394, 0.7173, 0.1178, 0.6936, 0.1602, 0.6643, 0.1746, 0.691, 0.1178, 0.6936, 0.09712, 0.6685, 0.1464, 0.6368, 0.1602, 0.6643, 0.4407, 0.3959, 0.4566, 0.3705, 0.4999, 0.3912, 0.4906, 0.419, 0.1746, 0.691, 0.1602, 0.6643, 0.2061, 0.6466, 0.2134, 0.6751, 0.4566, 0.3705, 0.4728, 0.3459, 0.5092, 0.364, 0.4999, 0.3912, 0.1602, 0.6643, 0.1464, 0.6368, 0.1992, 0.6174, 0.2061, 0.6466, 0.1464, 0.6368, 0.1326, 0.6077, 0.1923, 0.5868, 0.1992, 0.6174, 0.4728, 0.3459, 0.4899, 0.3215, 0.5188, 0.3369, 0.5092, 0.364, 0.1326, 0.6077, 0.1182, 0.5763, 0.185, 0.5537, 0.1923, 0.5868, 0.2074, 0.7449, 0.1901, 0.7176, 0.2214, 0.704, 0.2304, 0.7345, 0.4899, 0.3215, 0.5088, 0.2971, 0.5291, 0.309, 0.5188, 0.3369, 0.5088, 0.2971, 0.5304, 0.2727, 0.541, 0.2797, 0.5291, 0.309, 0.4074, 0.451, 0.4245, 0.4225, 0.4807, 0.4484, 0.47, 0.4803, 0.1901, 0.7176, 0.1746, 0.691, 0.2134, 0.6751, 0.2214, 0.704, 0.5304, 0.2727, 0.5552, 0.2487, 0.541, 0.2797, 0.4245, 0.4225, 0.4407, 0.3959, 0.4906, 0.419, 0.4807, 0.4484, 0.2214, 0.704, 0.2134, 0.6751, 0.2542, 0.6695, 0.2546, 0.6992, 0.5291, 0.309, 0.541, 0.2797, 0.5532, 0.2826, 0.5516, 0.3139, 0.541, 0.2797, 0.5552, 0.2487, 0.5532, 0.2826, 0.4807, 0.4484, 0.4906, 0.419, 0.5443, 0.4297, 0.5417, 0.4608, 0.2134, 0.6751, 0.2061, 0.6466, 0.254, 0.6403, 0.2542, 0.6695, 0.4906, 0.419, 0.4999, 0.3912, 0.5465, 0.4003, 0.5443, 0.4297, 0.4999, 0.3912, 0.5092, 0.364, 0.5484, 0.3718, 0.5465, 0.4003, 0.2061, 0.6466, 0.1992, 0.6174, 0.2539, 0.6108, 0.254, 0.6403, 0.5092, 0.364, 0.5188, 0.3369, 0.5501, 0.3432, 0.5484, 0.3718, 0.1992, 0.6174, 0.1923, 0.5868, 0.254, 0.5798, 0.2539, 0.6108, 0.1923, 0.5868, 0.185, 0.5537, 0.2542, 0.5463, 0.254, 0.5798, 0.5188, 0.3369, 0.5291, 0.309, 0.5516, 0.3139, 0.5501, 0.3432, 0.47, 0.4803, 0.4807, 0.4484, 0.5417, 0.4608, 0.5387, 0.4948, 0.2304, 0.7345, 0.2214, 0.704, 0.2546, 0.6992, 0.2553, 0.7309, 0.5501, 0.3432, 0.5516, 0.3139, 0.5745, 0.3114, 0.582, 0.3403, 0.254, 0.5798, 0.2542, 0.5463, 0.3226, 0.5542, 0.3152, 0.5865, 0.5387, 0.4948, 0.5417, 0.4608, 0.6048, 0.4581, 0.6102, 0.4924, 0.2553, 0.7309, 0.2546, 0.6992, 0.288, 0.703, 0.2802, 0.7341, 0.5516, 0.3139, 0.5532, 0.2826, 0.5657, 0.2812, 0.5745, 0.3114, 0.5417, 0.4608, 0.5443, 0.4297, 0.5997, 0.4266, 0.6048, 0.4581, 0.2546, 0.6992, 0.2542, 0.6695, 0.295, 0.6739, 0.288, 0.703, 0.2542, 0.6695, 0.254, 0.6403, 0.3017, 0.6454, 0.295, 0.6739, 0.5532, 0.2826, 0.5552, 0.2487, 0.5657, 0.2812, 0.5443, 0.4297, 0.5465, 0.4003, 0.5943, 0.3971, 0.5997, 0.4266, 0.254, 0.6403, 0.2539, 0.6108, 0.3083, 0.6166, 0.3017, 0.6454, 0.5465, 0.4003, 0.5484, 0.3718, 0.5885, 0.3686, 0.5943, 0.3971, 0.5484, 0.3718, 0.5501, 0.3432, 0.582, 0.3403, 0.5885, 0.3686, 0.2539, 0.6108, 0.254, 0.5798, 0.3152, 0.5865, 0.3083, 0.6166, 0.5885, 0.3686, 0.582, 0.3403, 0.6125, 0.3277, 0.6273, 0.3541, 0.582, 0.3403, 0.5745, 0.3114, 0.596, 0.3016, 0.6125, 0.3277, 0.3152, 0.5865, 0.3226, 0.5542, 0.387, 0.576, 0.3735, 0.6061, 0.2802, 0.7341, 0.288, 0.703, 0.3199, 0.7155, 0.3037, 0.744, 0.5745, 0.3114, 0.5657, 0.2812, 0.577, 0.2754, 0.596, 0.3016, 0.6102, 0.4924, 0.6048, 0.4581, 0.6669, 0.4398, 0.6802, 0.4728, 0.6048, 0.4581, 0.5997, 0.4266, 0.6541, 0.4096, 0.6669, 0.4398, 0.288, 0.703, 0.295, 0.6739, 0.3343, 0.6883, 0.3199, 0.7155, 0.5657, 0.2812, 0.5552, 0.2487, 0.577, 0.2754, 0.5997, 0.4266, 0.5943, 0.3971, 0.6412, 0.3812, 0.6541, 0.4096, 0.295, 0.6739, 0.3017, 0.6454, 0.3476, 0.6614, 0.3343, 0.6883, 0.3017, 0.6454, 0.3083, 0.6166, 0.3605, 0.6343, 0.3476, 0.6614, 0.5943, 0.3971, 0.5885, 0.3686, 0.6273, 0.3541, 0.6412, 0.3812, 0.3083, 0.6166, 0.3152, 0.5865, 0.3735, 0.6061, 0.3605, 0.6343, 0.6412, 0.3812, 0.6273, 0.3541, 0.6631, 0.3283, 0.685, 0.3526, 0.3476, 0.6614, 0.3605, 0.6343, 0.4093, 0.6627, 0.3905, 0.6879, 0.3605, 0.6343, 0.3735, 0.6061, 0.4274, 0.6366, 0.4093, 0.6627, 0.6273, 0.3541, 0.6125, 0.3277, 0.6396, 0.3054, 0.6631, 0.3283, 0.3735, 0.6061, 0.387, 0.576, 0.4456, 0.6092, 0.4274, 0.6366, 0.3037, 0.744, 0.3199, 0.7155, 0.3486, 0.7365, 0.324, 0.7604, 0.6125, 0.3277, 0.596, 0.3016, 0.6139, 0.2845, 0.6396, 0.3054, 0.596, 0.3016, 0.577, 0.2754, 0.5858, 0.2657, 0.6139, 0.2845, 0.6802, 0.4728, 0.6669, 0.4398, 0.7252, 0.4071, 0.7454, 0.4376, 0.3199, 0.7155, 0.3343, 0.6883, 0.3705, 0.7125, 0.3486, 0.7365, 0.577, 0.2754, 0.5552, 0.2487, 0.5858, 0.2657, 0.6669, 0.4398, 0.6541, 0.4096, 0.7054, 0.3789, 0.7252, 0.4071, 0.6541, 0.4096, 0.6412, 0.3812, 0.685, 0.3526, 0.7054, 0.3789, 0.3343, 0.6883, 0.3476, 0.6614, 0.3905, 0.6879, 0.3705, 0.7125, 0.3705, 0.7125, 0.3905, 0.6879, 0.4304, 0.7255, 0.4028, 0.7475, 0.7054, 0.3789, 0.685, 0.3526, 0.7247, 0.3108, 0.7535, 0.3346, 0.685, 0.3526, 0.6631, 0.3283, 0.6941, 0.2895, 0.7247, 0.3108, 0.3905, 0.6879, 0.4093, 0.6627, 0.4554, 0.7015, 0.4304, 0.7255, 0.6631, 0.3283, 0.6396, 0.3054, 0.6605, 0.2728, 0.6941, 0.2895, 0.4093, 0.6627, 0.4274, 0.6366, 0.4781, 0.6759, 0.4554, 0.7015, 0.4274, 0.6366, 0.4456, 0.6092, 0.4989, 0.6496, 0.4781, 0.6759, 0.6396, 0.3054, 0.6139, 0.2845, 0.6258, 0.2607, 0.6605, 0.2728, 0.7454, 0.4376, 0.7252, 0.4071, 0.7801, 0.3614, 0.8047, 0.3906, 0.324, 0.7604, 0.3486, 0.7365, 0.3723, 0.7668, 0.3393, 0.7831, 0.3486, 0.7365, 0.3705, 0.7125, 0.4028, 0.7475, 0.3723, 0.7668, 0.6139, 0.2845, 0.5858, 0.2657, 0.5906, 0.253, 0.6258, 0.2607, 0.5858, 0.2657, 0.5552, 0.2487, 0.5906, 0.253, 0.7252, 0.4071, 0.7054, 0.3789, 0.7535, 0.3346, 0.7801, 0.3614, 0.222, 0.7676, 0.2074, 0.7449, 0.2298, 0.7635, 0.2304, 0.7345, 0.238, 0.7604, 0.2298, 0.7635, 0.2074, 0.7449, 0.2304, 0.7345, 0.2298, 0.7635, 0.238, 0.7604, 0.2304, 0.7345, 0.2466, 0.7586, 0.2304, 0.7345, 0.2553, 0.7309, 0.2466, 0.7586, 0.2553, 0.7309, 0.2554, 0.7579, 0.2466, 0.7586, 0.2554, 0.7579, 0.2553, 0.7309, 0.2643, 0.7586, 0.2553, 0.7309, 0.2802, 0.7341, 0.2643, 0.7586, 0.2802, 0.7341, 0.273, 0.7603, 0.2643, 0.7586, 0.273, 0.7603, 0.2802, 0.7341, 0.2813, 0.7633, 0.2802, 0.7341, 0.3037, 0.744, 0.2813, 0.7633, 0.3037, 0.744, 0.2893, 0.7674, 0.2813, 0.7633, 0.2893, 0.7674, 0.3037, 0.744, 0.2966, 0.7727, 0.3037, 0.744, 0.324, 0.7604, 0.2966, 0.7727, 0.324, 0.7604, 0.3031, 0.779, 0.2966, 0.7727, 0.3031, 0.779, 0.324, 0.7604, 0.3085, 0.7862, 0.324, 0.7604, 0.3393, 0.7831, 0.3085, 0.7862, 0.3393, 0.7831, 0.3129, 0.7944, 0.3085, 0.7862, 0.604, 0.0001976, 0.6298, 0.01023, 0.6001, 0.008163, 0.6298, 0.01023, 0.616, 0.03283, 0.6001, 0.008163, 0.5888, 0.02163, 0.616, 0.03283, 0.5964, 0.04966, 0.595, 0.01536, 0.616, 0.03283, 0.5888, 0.02163, 0.616, 0.03283, 0.595, 0.01536, 0.6001, 0.008163, 0.574, 0.03106, 0.5964, 0.04966, 0.5734, 0.06003, 0.5572, 0.03593, 0.5734, 0.06003, 0.5486, 0.06366, 0.5396, 0.03599, 0.5486, 0.06366, 0.5236, 0.06049, 0.5225, 0.03124, 0.5236, 0.06049, 0.5001, 0.0506, 0.5072, 0.02187, 0.5001, 0.0506, 0.4798, 0.03415, 0.4953, 0.008337, 0.4798, 0.03415, 0.4645, 0.01143, 0.2037, 0.7864, 0.174, 0.7843, 0.1879, 0.7617, 0.215, 0.7729, 0.1879, 0.7617, 0.2074, 0.7449, 0.2074, 0.7449, 0.222, 0.7676, 0.215, 0.7729, 0.2088, 0.7792, 0.1879, 0.7617, 0.215, 0.7729, 0.1879, 0.7617, 0.2088, 0.7792, 0.2037, 0.7864, 0.1998, 0.7944, 0.174, 0.7843, 0.2037, 0.7864, 0.4645, 0.01143, 0.491, 0.0001977, 0.4953, 0.008337, 0.5007, 0.0156, 0.4798, 0.03415, 0.4953, 0.008337, 0.4798, 0.03415, 0.5007, 0.0156, 0.5072, 0.02187, 0.5145, 0.02718, 0.5001, 0.0506, 0.5072, 0.02187, 0.5001, 0.0506, 0.5145, 0.02718, 0.5225, 0.03124, 0.5308, 0.03431, 0.5236, 0.06049, 0.5225, 0.03124, 0.5236, 0.06049, 0.5308, 0.03431, 0.5396, 0.03599, 0.5484, 0.03668, 0.5486, 0.06366, 0.5396, 0.03599, 0.5486, 0.06366, 0.5484, 0.03668, 0.5572, 0.03593, 0.5658, 0.03418, 0.5734, 0.06003, 0.5572, 0.03593, 0.5734, 0.06003, 0.5658, 0.03418, 0.574, 0.03106, 0.5818, 0.02694, 0.5964, 0.04966, 0.574, 0.03106, 0.5964, 0.04966, 0.5818, 0.02694, 0.5888, 0.02163])
me_tree_1_geo.materials.append(mat_tree1_material)
me_tree_1_geo.use_remesh_preserve_volume = False
me_tree_1_geo.use_remesh_preserve_attributes = False
me_tree_1_geo.use_mirror_vertex_groups = False
me_tree_1_geo.update()
me_land_0_geo = bpy.data.meshes.new('land_0_geo')
me_land_0_geo.from_pydata([(-0.5, -0.5, -0.5), (-0.5, -0.5, 0.5), (-0.5, 0.5, -0.5), (-0.5, 0.5, 0.5), (0.5, -0.5, -0.5), (0.5, -0.5, 0.5), (0.5, 0.5, -0.5), (0.5, 0.5, 0.5)], [], [(0, 1, 3, 2), (2, 3, 7, 6), (6, 7, 5, 4), (4, 5, 1, 0), (2, 6, 4, 0), (7, 3, 1, 5)])
_uv = me_land_0_geo.uv_layers.new(name='UVMap')
_uv.uv.foreach_set('vector', [0.6669, 0.3331, 0.6669, 0.0001998, 0.9998, 0.0001998, 0.9998, 0.3331, 0.0001998, 0.9998, 0.0001998, 0.6669, 0.3331, 0.6669, 0.3331, 0.9998, 0.6665, 0.3335, 0.6665, 0.6665, 0.3335, 0.6665, 0.3335, 0.3335, 0.3331, 0.3335, 0.3331, 0.6665, 0.0001998, 0.6665, 0.0001998, 0.3335, 0.6665, 0.3331, 0.3335, 0.3331, 0.3335, 0.0001998, 0.6665, 0.0001998, 0.3331, 0.3331, 0.0001998, 0.3331, 0.0001998, 0.0001998, 0.3331, 0.0001998])
me_land_0_geo.use_remesh_preserve_volume = False
me_land_0_geo.use_remesh_preserve_attributes = False
me_land_0_geo.use_mirror_vertex_groups = False
me_land_0_geo.update()
me_land_1_geo = bpy.data.meshes.new('land_1_geo')
me_land_1_geo.from_pydata([(-0.5, -0.5, -0.5), (-0.5, -0.5, 0.5), (0.5, -0.5, -0.5), (0.5, -0.5, 0.5), (0.5, 0.5, -0.5), (0.5, 0.5, 0.5)], [], [(1, 5, 4), (4, 2, 0), (4, 5, 3, 2), (2, 3, 1, 0), (1, 3, 5), (4, 0, 1)])
_uv = me_land_1_geo.uv_layers.new(name='UVMap')
_uv.uv.foreach_set('vector', [0.0001915, 0.0001915, 0.522, 0.0001915, 0.522, 0.3692, 0.5224, 0.0001915, 0.7833, 0.2611, 0.5224, 0.522, 0.8914, 0.5224, 0.8914, 0.8914, 0.5224, 0.8914, 0.5224, 0.5224, 0.3692, 0.6308, 0.3692, 0.9998, 0.0001915, 0.9998, 0.0001915, 0.6308, 0.0001915, 0.6305, 0.2611, 0.3695, 0.522, 0.6305, 0.522, 0.3692, 0.0001915, 0.3692, 0.0001915, 0.0001915])
me_land_1_geo.use_remesh_preserve_volume = False
me_land_1_geo.use_remesh_preserve_attributes = False
me_land_1_geo.use_mirror_vertex_groups = False
me_land_1_geo.update()
me_land_2_geo = bpy.data.meshes.new('land_2_geo')
me_land_2_geo.from_pydata([(-0.5, -0.5, -0.5), (-0.5, -0.5, 0.5), (-0.5, 0.5, -0.5), (0.5, -0.5, -0.5), (0.5, -0.5, 0.5)], [], [(2, 0, 1), (3, 2, 4), (2, 1, 4), (3, 4, 1, 0), (0, 2, 3)])
_uv = me_land_2_geo.uv_layers.new(name='UVMap')
_uv.uv.foreach_set('vector', [0.9057, 0.4531, 0.6794, 0.6794, 0.4531, 0.4531, 0.0001721, 0.4531, 0.4528, 0.4531, 0.0001722, 0.7732, 0.0001721, 0.4528, 0.0003284, 0.0001721, 0.3204, 0.0002827, 0.7732, 0.6798, 0.7732, 0.9998, 0.4531, 0.9998, 0.4531, 0.6798, 0.547, 0.0001721, 0.7733, 0.2265, 0.3207, 0.2265])
me_land_2_geo.use_remesh_preserve_volume = False
me_land_2_geo.use_remesh_preserve_attributes = False
me_land_2_geo.use_mirror_vertex_groups = False
me_land_2_geo.update()
me_land_3_geo = bpy.data.meshes.new('land_3_geo')
me_land_3_geo.from_pydata([(-0.5, -0.5, -0.5), (-0.5, -0.5, 0.5), (-0.5, 0.5, 0.5), (0.5, -0.5, -0.5), (0.5, -0.5, 0.5), (0.5, 0.5, -0.5), (0.5, 0.5, 0.5)], [], [(5, 2, 6), (5, 6, 4, 3), (3, 4, 1, 0), (6, 2, 1, 4), (3, 0, 5), (1, 2, 0), (2, 5, 0)])
_uv = me_land_3_geo.uv_layers.new(name='UVMap')
_uv.uv.foreach_set('vector', [0.000214, 0.7726, 0.000214, 0.3589, 0.2071, 0.5657, 0.9998, 0.4143, 0.9998, 0.7068, 0.7073, 0.7068, 0.7073, 0.4143, 0.7068, 0.7073, 0.7068, 0.9998, 0.4143, 0.9998, 0.4143, 0.7073, 0.7068, 0.7068, 0.4143, 0.7068, 0.4143, 0.4143, 0.7068, 0.4143, 0.6216, 0.2927, 0.6216, 0.000214, 0.9141, 0.2927, 0.6212, 0.2071, 0.4143, 0.4139, 0.4143, 0.000214, 0.2071, 0.000214, 0.4139, 0.3585, 0.000214, 0.3585])
me_land_3_geo.use_remesh_preserve_volume = False
me_land_3_geo.use_remesh_preserve_attributes = False
me_land_3_geo.use_mirror_vertex_groups = False
me_land_3_geo.update()

# ---- objects
ob_tree_3 = bpy.data.objects.new('tree_3', me_tree_3_geo)
ob_tree_2 = bpy.data.objects.new('tree_2', me_tree_2_geo)
ob_tree_1 = bpy.data.objects.new('tree_1', me_tree_1_geo)
ob_land_0 = bpy.data.objects.new('land_0', me_land_0_geo)
ob_land_1 = bpy.data.objects.new('land_1', me_land_1_geo)
ob_land_2 = bpy.data.objects.new('land_2', me_land_2_geo)
ob_land_3 = bpy.data.objects.new('land_3', me_land_3_geo)

# ---- transforms, parenting, visibility, modifiers, constraints
ob_tree_3.location = (0.0, 0.0, 0.0)
ob_tree_3.lineart.crease_threshold = 0.0
ob_tree_2.location = (-2.0, 0.0, 0.0)
ob_tree_2.lineart.crease_threshold = 0.0
ob_tree_1.location = (-4.0, 0.0, 0.0)
ob_tree_1.lineart.crease_threshold = 0.0
ob_land_0.location = (2.5, 0.0, 0.0)
ob_land_0.lineart.crease_threshold = 0.0
ob_land_1.location = (4.5, 0.0, 0.0)
ob_land_1.lineart.crease_threshold = 0.0
ob_land_2.location = (6.5, 0.0, 0.0)
ob_land_2.lineart.crease_threshold = 0.0
ob_land_3.location = (8.5, 0.0, 0.0)
ob_land_3.lineart.crease_threshold = 0.0

# ---- collection membership
col_collection_1.objects.link(ob_tree_3)
col_collection_1.objects.link(ob_tree_2)
col_collection_1.objects.link(ob_tree_1)
col_collection_1.objects.link(ob_land_0)
col_collection_1.objects.link(ob_land_1)
col_collection_1.objects.link(ob_land_2)
col_collection_1.objects.link(ob_land_3)

# ---- scene / render settings (as saved in the file)
scene.frame_start = 1; scene.frame_end = 250; scene.frame_set(1)
scene.render.engine = 'BLENDER_EEVEE_NEXT'
scene.render.resolution_percentage = 50
scene.render.dither_intensity = 0.0
scene.cycles.use_denoising = False
scene.cycles.samples = 128
scene.cycles.sampling_pattern = 'TABULATED_SOBOL'
scene.cycles.use_adaptive_sampling = False
scene.cycles.use_light_tree = False
scene.cycles.blur_glossy = 0.0
scene.cycles.sample_clamp_indirect = 0.0
scene.view_settings.view_transform = 'Standard'
bpy.context.view_layer.update()

# ---- added for rendering (the .blend has no active camera and no usable light): camera, sun
cam_auto = bpy.data.cameras.new('AutoCamera')
cam_auto.lens = 50.0
cam_auto.sensor_width = 36.0
cam_auto.clip_end = 1000.0
ob_auto_camera = bpy.data.objects.new('AutoCamera', cam_auto)
scene.collection.objects.link(ob_auto_camera)
ob_auto_camera.location = (15.9799, -14.0009, 10.9949)
ob_auto_camera.rotation_euler = (1.09748, -7.21219e-08, 0.694738)
scene.camera = ob_auto_camera
light_auto_sun = bpy.data.lights.new('AutoSun', 'SUN')
light_auto_sun.energy = 3.0
light_auto_sun.angle = 0.0523599
ob_auto_sun = bpy.data.objects.new('AutoSun', light_auto_sun)
scene.collection.objects.link(ob_auto_sun)
ob_auto_sun.rotation_euler = (0.872665, 0.174533, 0.523599)
bpy.context.view_layer.update()
